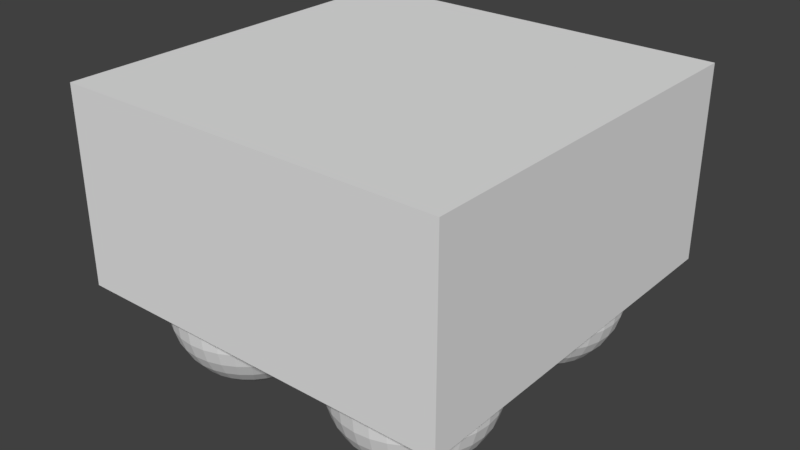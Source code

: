 # Source: Trolley.blend  (saved by Blender 2.78.0; exported with 4.5.12 LTS)
import bpy
from mathutils import Matrix  # noqa: F401  (used for matrix-valued properties, if any)

bpy.ops.wm.read_factory_settings(use_empty=True)
scene = bpy.context.scene
scene.name = 'Scene'

# ---- collections
col_collection_1 = bpy.data.collections.new('Collection 1'); scene.collection.children.link(col_collection_1)

# ---- materials (node trees are filled in below, after node groups)
mat_material = bpy.data.materials.new('Material')
mat_material.alpha_threshold = 0.0
mat_material.use_transparent_shadow = False
mat_material.roughness = 0.5
mat_material.line_color = (0.0, 0.0, 0.0, 1.0)

# ---- material node trees

# ---- world
world_world = bpy.data.worlds.new('World'); scene.world = world_world
world_world.color = (0.05088, 0.05088, 0.05088)
world_world.use_sun_shadow = False
world_world.sun_shadow_jitter_overblur = 0.0
world_world.cycles.sampling_method = 'MANUAL'

# ---- meshes
me_sphere = bpy.data.meshes.new('Sphere')
me_sphere.from_pydata([(0.5152, 0.5765, 0.2923), (0.5299, 0.6501, 0.2696), (0.5434, 0.718, 0.2326), (0.5552, 0.7774, 0.1828), (0.5649, 0.8262, 0.1222), (0.5721, 0.8625, 0.05307), (0.5765, 0.8848, -0.02196), (0.578, 0.8923, -0.1), (0.5765, 0.8848, -0.178), (0.5721, 0.8625, -0.2531), (0.5649, 0.8262, -0.3222), (0.5552, 0.7774, -0.3828), (0.5434, 0.718, -0.4326), (0.5299, 0.6501, -0.4696), (0.5152, 0.5765, -0.4923), (0.5299, 0.5721, 0.2923), (0.5586, 0.6414, 0.2696), (0.585, 0.7053, 0.2326), (0.6082, 0.7613, 0.1828), (0.6273, 0.8073, 0.1222), (0.6414, 0.8414, 0.05307), (0.6501, 0.8625, -0.02196), (0.6531, 0.8696, -0.1), (0.6501, 0.8625, -0.178), (0.6414, 0.8414, -0.2531), (0.6273, 0.8073, -0.3222), (0.6082, 0.7613, -0.3828), (0.585, 0.7053, -0.4326), (0.5586, 0.6414, -0.4696), (0.5299, 0.5721, -0.4923), (0.5434, 0.5649, 0.2923), (0.585, 0.6273, 0.2696), (0.6235, 0.6848, 0.2326), (0.6571, 0.7352, 0.1828), (0.6848, 0.7765, 0.1222), (0.7053, 0.8073, 0.05307), (0.718, 0.8262, -0.02196), (0.7222, 0.8326, -0.1), (0.718, 0.8262, -0.178), (0.7053, 0.8073, -0.2531), (0.6848, 0.7765, -0.3222), (0.6571, 0.7352, -0.3828), (0.6235, 0.6848, -0.4326), (0.585, 0.6273, -0.4696), (0.5434, 0.5649, -0.4923), (0.5552, 0.5552, 0.2923), (0.6082, 0.6082, 0.2696), (0.6571, 0.6571, 0.2326), (0.7, 0.7, 0.1828), (0.7352, 0.7352, 0.1222), (0.7613, 0.7613, 0.05307), (0.7774, 0.7774, -0.02196), (0.7828, 0.7828, -0.1), (0.7774, 0.7774, -0.178), (0.7613, 0.7613, -0.2531), (0.7352, 0.7352, -0.3222), (0.7, 0.7, -0.3828), (0.6571, 0.6571, -0.4326), (0.6082, 0.6082, -0.4696), (0.5552, 0.5552, -0.4923), (0.5649, 0.5434, 0.2923), (0.6273, 0.585, 0.2696), (0.6848, 0.6235, 0.2326), (0.7352, 0.6571, 0.1828), (0.7765, 0.6848, 0.1222), (0.8073, 0.7053, 0.05307), (0.8262, 0.718, -0.02196), (0.8326, 0.7222, -0.1), (0.8262, 0.718, -0.178), (0.8073, 0.7053, -0.2531), (0.7765, 0.6848, -0.3222), (0.7352, 0.6571, -0.3828), (0.6848, 0.6235, -0.4326), (0.6273, 0.585, -0.4696), (0.5649, 0.5434, -0.4923), (0.5, 0.5, -0.5), (0.5721, 0.5299, 0.2923), (0.6414, 0.5586, 0.2696), (0.7053, 0.585, 0.2326), (0.7613, 0.6082, 0.1828), (0.8073, 0.6273, 0.1222), (0.8414, 0.6414, 0.05307), (0.8625, 0.6501, -0.02196), (0.8696, 0.6531, -0.1), (0.8625, 0.6501, -0.178), (0.8414, 0.6414, -0.2531), (0.8073, 0.6273, -0.3222), (0.7613, 0.6082, -0.3828), (0.7053, 0.585, -0.4326), (0.6414, 0.5586, -0.4696), (0.5721, 0.5299, -0.4923), (0.5765, 0.5152, 0.2923), (0.6501, 0.5299, 0.2696), (0.718, 0.5434, 0.2326), (0.7774, 0.5552, 0.1828), (0.8262, 0.5649, 0.1222), (0.8625, 0.5721, 0.05307), (0.8848, 0.5765, -0.02196), (0.8923, 0.578, -0.1), (0.8848, 0.5765, -0.178), (0.8625, 0.5721, -0.2531), (0.8262, 0.5649, -0.3222), (0.7774, 0.5552, -0.3828), (0.718, 0.5434, -0.4326), (0.6501, 0.5299, -0.4696), (0.5765, 0.5152, -0.4923), (0.578, 0.5, 0.2923), (0.6531, 0.5, 0.2696), (0.7222, 0.5, 0.2326), (0.7828, 0.5, 0.1828), (0.8326, 0.5, 0.1222), (0.8696, 0.5, 0.05307), (0.8923, 0.5, -0.02196), (0.9, 0.5, -0.1), (0.8923, 0.5, -0.178), (0.8696, 0.5, -0.2531), (0.8326, 0.5, -0.3222), (0.7828, 0.5, -0.3828), (0.7222, 0.5, -0.4326), (0.6531, 0.5, -0.4696), (0.578, 0.5, -0.4923), (0.5765, 0.4848, 0.2923), (0.6501, 0.4701, 0.2696), (0.718, 0.4566, 0.2326), (0.7774, 0.4448, 0.1828), (0.8262, 0.4351, 0.1222), (0.8625, 0.4279, 0.05307), (0.8848, 0.4235, -0.02196), (0.8923, 0.422, -0.1), (0.8848, 0.4235, -0.178), (0.8625, 0.4279, -0.2531), (0.8262, 0.4351, -0.3222), (0.7774, 0.4448, -0.3828), (0.718, 0.4566, -0.4326), (0.6501, 0.4701, -0.4696), (0.5765, 0.4848, -0.4923), (0.5721, 0.4701, 0.2923), (0.6414, 0.4414, 0.2696), (0.7053, 0.415, 0.2326), (0.7613, 0.3918, 0.1828), (0.8073, 0.3727, 0.1222), (0.8414, 0.3586, 0.05307), (0.8625, 0.3499, -0.02196), (0.8696, 0.3469, -0.1), (0.8625, 0.3499, -0.178), (0.8414, 0.3586, -0.2531), (0.8073, 0.3727, -0.3222), (0.7613, 0.3918, -0.3828), (0.7053, 0.415, -0.4326), (0.6414, 0.4414, -0.4696), (0.5721, 0.4701, -0.4923), (0.5649, 0.4566, 0.2923), (0.6273, 0.415, 0.2696), (0.6848, 0.3765, 0.2326), (0.7352, 0.3429, 0.1828), (0.7765, 0.3152, 0.1222), (0.8073, 0.2947, 0.05307), (0.8262, 0.282, -0.02196), (0.8326, 0.2778, -0.1), (0.8262, 0.282, -0.178), (0.8073, 0.2947, -0.2531), (0.7765, 0.3152, -0.3222), (0.7352, 0.3429, -0.3828), (0.6848, 0.3765, -0.4326), (0.6273, 0.415, -0.4696), (0.5649, 0.4566, -0.4923), (0.5552, 0.4448, 0.2923), (0.6082, 0.3918, 0.2696), (0.6571, 0.3429, 0.2326), (0.7, 0.3, 0.1828), (0.7352, 0.2648, 0.1222), (0.7613, 0.2387, 0.05307), (0.7774, 0.2226, -0.02196), (0.7828, 0.2172, -0.1), (0.7774, 0.2226, -0.178), (0.7613, 0.2387, -0.2531), (0.7352, 0.2648, -0.3222), (0.7, 0.3, -0.3828), (0.6571, 0.3429, -0.4326), (0.6082, 0.3918, -0.4696), (0.5552, 0.4448, -0.4923), (0.5434, 0.4351, 0.2923), (0.585, 0.3727, 0.2696), (0.6235, 0.3152, 0.2326), (0.6571, 0.2648, 0.1828), (0.6848, 0.2235, 0.1222), (0.7053, 0.1927, 0.05307), (0.718, 0.1738, -0.02196), (0.7222, 0.1674, -0.1), (0.718, 0.1738, -0.178), (0.7053, 0.1927, -0.2531), (0.6848, 0.2235, -0.3222), (0.6571, 0.2648, -0.3828), (0.6235, 0.3152, -0.4326), (0.585, 0.3727, -0.4696), (0.5434, 0.4351, -0.4923), (0.5299, 0.4279, 0.2923), (0.5586, 0.3586, 0.2696), (0.585, 0.2947, 0.2326), (0.6082, 0.2387, 0.1828), (0.6273, 0.1927, 0.1222), (0.6414, 0.1586, 0.05307), (0.6501, 0.1375, -0.02196), (0.6531, 0.1304, -0.1), (0.6501, 0.1375, -0.178), (0.6414, 0.1586, -0.2531), (0.6273, 0.1927, -0.3222), (0.6082, 0.2387, -0.3828), (0.585, 0.2947, -0.4326), (0.5586, 0.3586, -0.4696), (0.5299, 0.4279, -0.4923), (0.5152, 0.4235, 0.2923), (0.5299, 0.3499, 0.2696), (0.5434, 0.282, 0.2326), (0.5552, 0.2226, 0.1828), (0.5649, 0.1738, 0.1222), (0.5721, 0.1375, 0.05307), (0.5765, 0.1152, -0.02196), (0.578, 0.1077, -0.1), (0.5765, 0.1152, -0.178), (0.5721, 0.1375, -0.2531), (0.5649, 0.1738, -0.3222), (0.5552, 0.2226, -0.3828), (0.5434, 0.282, -0.4326), (0.5299, 0.3499, -0.4696), (0.5152, 0.4235, -0.4923), (0.5, 0.422, 0.2923), (0.5, 0.3469, 0.2696), (0.5, 0.2778, 0.2326), (0.5, 0.2172, 0.1828), (0.5, 0.1674, 0.1222), (0.5, 0.1304, 0.05307), (0.5, 0.1077, -0.02196), (0.5, 0.1, -0.1), (0.5, 0.1077, -0.178), (0.5, 0.1304, -0.2531), (0.5, 0.1674, -0.3222), (0.5, 0.2172, -0.3828), (0.5, 0.2778, -0.4326), (0.5, 0.3469, -0.4696), (0.5, 0.422, -0.4923), (0.4848, 0.4235, 0.2923), (0.4701, 0.3499, 0.2696), (0.4566, 0.282, 0.2326), (0.4448, 0.2226, 0.1828), (0.4351, 0.1738, 0.1222), (0.4279, 0.1375, 0.05307), (0.4235, 0.1152, -0.02196), (0.422, 0.1077, -0.1), (0.4235, 0.1152, -0.178), (0.4279, 0.1375, -0.2531), (0.4351, 0.1738, -0.3222), (0.4448, 0.2226, -0.3828), (0.4566, 0.282, -0.4326), (0.4701, 0.3499, -0.4696), (0.4848, 0.4235, -0.4923), (0.4701, 0.4279, 0.2923), (0.4414, 0.3586, 0.2696), (0.415, 0.2947, 0.2326), (0.3918, 0.2387, 0.1828), (0.3727, 0.1927, 0.1222), (0.3586, 0.1586, 0.05307), (0.3499, 0.1375, -0.02196), (0.3469, 0.1304, -0.1), (0.3499, 0.1375, -0.178), (0.3586, 0.1586, -0.2531), (0.3727, 0.1927, -0.3222), (0.3918, 0.2387, -0.3828), (0.415, 0.2947, -0.4326), (0.4414, 0.3586, -0.4696), (0.4701, 0.4279, -0.4923), (0.5, 0.5, 0.3), (0.4566, 0.4351, 0.2923), (0.415, 0.3727, 0.2696), (0.3765, 0.3152, 0.2326), (0.3429, 0.2648, 0.1828), (0.3152, 0.2235, 0.1222), (0.2947, 0.1927, 0.05307), (0.282, 0.1738, -0.02196), (0.2778, 0.1674, -0.1), (0.282, 0.1738, -0.178), (0.2947, 0.1927, -0.2531), (0.3152, 0.2235, -0.3222), (0.3429, 0.2648, -0.3828), (0.3765, 0.3152, -0.4326), (0.415, 0.3727, -0.4696), (0.4566, 0.4351, -0.4923), (0.4448, 0.4448, 0.2923), (0.3918, 0.3918, 0.2696), (0.3429, 0.3429, 0.2326), (0.3, 0.3, 0.1828), (0.2648, 0.2648, 0.1222), (0.2387, 0.2387, 0.05307), (0.2226, 0.2226, -0.02196), (0.2172, 0.2172, -0.1), (0.2226, 0.2226, -0.178), (0.2387, 0.2387, -0.2531), (0.2648, 0.2648, -0.3222), (0.3, 0.3, -0.3828), (0.3429, 0.3429, -0.4326), (0.3918, 0.3918, -0.4696), (0.4448, 0.4448, -0.4923), (0.4351, 0.4566, 0.2923), (0.3727, 0.415, 0.2696), (0.3152, 0.3765, 0.2326), (0.2648, 0.3429, 0.1828), (0.2235, 0.3152, 0.1222), (0.1927, 0.2947, 0.05307), (0.1738, 0.282, -0.02196), (0.1674, 0.2778, -0.1), (0.1738, 0.282, -0.178), (0.1927, 0.2947, -0.2531), (0.2235, 0.3152, -0.3222), (0.2648, 0.3429, -0.3828), (0.3152, 0.3765, -0.4326), (0.3727, 0.415, -0.4696), (0.4351, 0.4566, -0.4923), (0.4279, 0.4701, 0.2923), (0.3586, 0.4414, 0.2696), (0.2947, 0.415, 0.2326), (0.2387, 0.3918, 0.1828), (0.1927, 0.3727, 0.1222), (0.1586, 0.3586, 0.05307), (0.1375, 0.3499, -0.02196), (0.1304, 0.3469, -0.1), (0.1375, 0.3499, -0.178), (0.1586, 0.3586, -0.2531), (0.1927, 0.3727, -0.3222), (0.2387, 0.3918, -0.3828), (0.2947, 0.415, -0.4326), (0.3586, 0.4414, -0.4696), (0.4279, 0.4701, -0.4923), (0.4235, 0.4848, 0.2923), (0.3499, 0.4701, 0.2696), (0.282, 0.4566, 0.2326), (0.2226, 0.4448, 0.1828), (0.1738, 0.4351, 0.1222), (0.1375, 0.4279, 0.05307), (0.1152, 0.4235, -0.02196), (0.1077, 0.422, -0.1), (0.1152, 0.4235, -0.178), (0.1375, 0.4279, -0.2531), (0.1738, 0.4351, -0.3222), (0.2226, 0.4448, -0.3828), (0.282, 0.4566, -0.4326), (0.3499, 0.4701, -0.4696), (0.4235, 0.4848, -0.4923), (0.422, 0.5, 0.2923), (0.3469, 0.5, 0.2696), (0.2778, 0.5, 0.2326), (0.2172, 0.5, 0.1828), (0.1674, 0.5, 0.1222), (0.1304, 0.5, 0.05307), (0.1077, 0.5, -0.02196), (0.1, 0.5, -0.1), (0.1077, 0.5, -0.178), (0.1304, 0.5, -0.2531), (0.1674, 0.5, -0.3222), (0.2172, 0.5, -0.3828), (0.2778, 0.5, -0.4326), (0.3469, 0.5, -0.4696), (0.422, 0.5, -0.4923), (0.4235, 0.5152, 0.2923), (0.3499, 0.5299, 0.2696), (0.282, 0.5434, 0.2326), (0.2226, 0.5552, 0.1828), (0.1738, 0.5649, 0.1222), (0.1375, 0.5721, 0.05307), (0.1152, 0.5765, -0.02196), (0.1077, 0.578, -0.1), (0.1152, 0.5765, -0.178), (0.1375, 0.5721, -0.2531), (0.1738, 0.5649, -0.3222), (0.2226, 0.5552, -0.3828), (0.282, 0.5434, -0.4326), (0.3499, 0.5299, -0.4696), (0.4235, 0.5152, -0.4923), (0.4279, 0.5299, 0.2923), (0.3586, 0.5586, 0.2696), (0.2947, 0.585, 0.2326), (0.2387, 0.6082, 0.1828), (0.1927, 0.6273, 0.1222), (0.1586, 0.6414, 0.05307), (0.1375, 0.6501, -0.02196), (0.1304, 0.6531, -0.1), (0.1375, 0.6501, -0.178), (0.1586, 0.6414, -0.2531), (0.1927, 0.6273, -0.3222), (0.2387, 0.6082, -0.3828), (0.2947, 0.585, -0.4326), (0.3586, 0.5586, -0.4696), (0.4279, 0.5299, -0.4923), (0.4351, 0.5434, 0.2923), (0.3727, 0.585, 0.2696), (0.3152, 0.6235, 0.2326), (0.2648, 0.6571, 0.1828), (0.2235, 0.6848, 0.1222), (0.1927, 0.7053, 0.05307), (0.1738, 0.718, -0.02196), (0.1674, 0.7222, -0.1), (0.1738, 0.718, -0.178), (0.1927, 0.7053, -0.2531), (0.2235, 0.6848, -0.3222), (0.2648, 0.6571, -0.3828), (0.3152, 0.6235, -0.4326), (0.3727, 0.585, -0.4696), (0.4351, 0.5434, -0.4923), (0.4448, 0.5552, 0.2923), (0.3918, 0.6082, 0.2696), (0.3429, 0.6571, 0.2326), (0.3, 0.7, 0.1828), (0.2648, 0.7352, 0.1222), (0.2387, 0.7613, 0.05307), (0.2226, 0.7774, -0.02196), (0.2172, 0.7828, -0.1), (0.2226, 0.7774, -0.178), (0.2387, 0.7613, -0.2531), (0.2648, 0.7352, -0.3222), (0.3, 0.7, -0.3828), (0.3429, 0.6571, -0.4326), (0.3918, 0.6082, -0.4696), (0.4448, 0.5552, -0.4923), (0.4566, 0.5649, 0.2923), (0.415, 0.6273, 0.2696), (0.3765, 0.6848, 0.2326), (0.3429, 0.7352, 0.1828), (0.3152, 0.7765, 0.1222), (0.2947, 0.8073, 0.05307), (0.282, 0.8262, -0.02196), (0.2778, 0.8326, -0.1), (0.282, 0.8262, -0.178), (0.2947, 0.8073, -0.2531), (0.3152, 0.7765, -0.3222), (0.3429, 0.7352, -0.3828), (0.3765, 0.6848, -0.4326), (0.415, 0.6273, -0.4696), (0.4566, 0.5649, -0.4923), (0.4701, 0.5721, 0.2923), (0.4414, 0.6414, 0.2696), (0.415, 0.7053, 0.2326), (0.3918, 0.7613, 0.1828), (0.3727, 0.8073, 0.1222), (0.3586, 0.8414, 0.05307), (0.3499, 0.8625, -0.02196), (0.3469, 0.8696, -0.1), (0.3499, 0.8625, -0.178), (0.3586, 0.8414, -0.2531), (0.3727, 0.8073, -0.3222), (0.3918, 0.7613, -0.3828), (0.415, 0.7053, -0.4326), (0.4414, 0.6414, -0.4696), (0.4701, 0.5721, -0.4923), (0.4848, 0.5765, 0.2923), (0.4701, 0.6501, 0.2696), (0.4566, 0.718, 0.2326), (0.4448, 0.7774, 0.1828), (0.4351, 0.8262, 0.1222), (0.4279, 0.8625, 0.05307), (0.4235, 0.8848, -0.02196), (0.422, 0.8923, -0.1), (0.4235, 0.8848, -0.178), (0.4279, 0.8625, -0.2531), (0.4351, 0.8262, -0.3222), (0.4448, 0.7774, -0.3828), (0.4566, 0.718, -0.4326), (0.4701, 0.6501, -0.4696), (0.4848, 0.5765, -0.4923), (0.5, 0.578, 0.2923), (0.5, 0.6531, 0.2696), (0.5, 0.7222, 0.2326), (0.5, 0.7828, 0.1828), (0.5, 0.8326, 0.1222), (0.5, 0.8696, 0.05307), (0.5, 0.8923, -0.02196), (0.5, 0.9, -0.1), (0.5, 0.8923, -0.178), (0.5, 0.8696, -0.2531), (0.5, 0.8326, -0.3222), (0.5, 0.7828, -0.3828), (0.5, 0.7222, -0.4326), (0.5, 0.6531, -0.4696), (0.5, 0.578, -0.4923)], [], [(468, 467, 0, 1), (476, 475, 8, 9), (469, 468, 1, 2), (477, 476, 9, 10), (470, 469, 2, 3), (478, 477, 10, 11), (471, 470, 3, 4), (479, 478, 11, 12), (472, 471, 4, 5), (480, 479, 12, 13), (473, 472, 5, 6), (481, 480, 13, 14), (474, 473, 6, 7), (467, 271, 0), (75, 481, 14), (475, 474, 7, 8), (0, 271, 15), (75, 14, 29), (8, 7, 22, 23), (1, 0, 15, 16), (9, 8, 23, 24), (2, 1, 16, 17), (10, 9, 24, 25), (3, 2, 17, 18), (11, 10, 25, 26), (4, 3, 18, 19), (12, 11, 26, 27), (5, 4, 19, 20), (13, 12, 27, 28), (6, 5, 20, 21), (14, 13, 28, 29), (7, 6, 21, 22), (19, 18, 33, 34), (27, 26, 41, 42), (20, 19, 34, 35), (28, 27, 42, 43), (21, 20, 35, 36), (29, 28, 43, 44), (22, 21, 36, 37), (15, 271, 30), (75, 29, 44), (23, 22, 37, 38), (16, 15, 30, 31), (24, 23, 38, 39), (17, 16, 31, 32), (25, 24, 39, 40), (18, 17, 32, 33), (26, 25, 40, 41), (38, 37, 52, 53), (31, 30, 45, 46), (39, 38, 53, 54), (32, 31, 46, 47), (40, 39, 54, 55), (33, 32, 47, 48), (41, 40, 55, 56), (34, 33, 48, 49), (42, 41, 56, 57), (35, 34, 49, 50), (43, 42, 57, 58), (36, 35, 50, 51), (44, 43, 58, 59), (37, 36, 51, 52), (30, 271, 45), (75, 44, 59), (57, 56, 71, 72), (50, 49, 64, 65), (58, 57, 72, 73), (51, 50, 65, 66), (59, 58, 73, 74), (52, 51, 66, 67), (45, 271, 60), (75, 59, 74), (53, 52, 67, 68), (46, 45, 60, 61), (54, 53, 68, 69), (47, 46, 61, 62), (55, 54, 69, 70), (48, 47, 62, 63), (56, 55, 70, 71), (49, 48, 63, 64), (61, 60, 76, 77), (69, 68, 84, 85), (62, 61, 77, 78), (70, 69, 85, 86), (63, 62, 78, 79), (71, 70, 86, 87), (64, 63, 79, 80), (72, 71, 87, 88), (65, 64, 80, 81), (73, 72, 88, 89), (66, 65, 81, 82), (74, 73, 89, 90), (67, 66, 82, 83), (60, 271, 76), (75, 74, 90), (68, 67, 83, 84), (81, 80, 95, 96), (89, 88, 103, 104), (82, 81, 96, 97), (90, 89, 104, 105), (83, 82, 97, 98), (76, 271, 91), (75, 90, 105), (84, 83, 98, 99), (77, 76, 91, 92), (85, 84, 99, 100), (78, 77, 92, 93), (86, 85, 100, 101), (79, 78, 93, 94), (87, 86, 101, 102), (80, 79, 94, 95), (88, 87, 102, 103), (100, 99, 114, 115), (93, 92, 107, 108), (101, 100, 115, 116), (94, 93, 108, 109), (102, 101, 116, 117), (95, 94, 109, 110), (103, 102, 117, 118), (96, 95, 110, 111), (104, 103, 118, 119), (97, 96, 111, 112), (105, 104, 119, 120), (98, 97, 112, 113), (91, 271, 106), (75, 105, 120), (99, 98, 113, 114), (92, 91, 106, 107), (119, 118, 133, 134), (112, 111, 126, 127), (120, 119, 134, 135), (113, 112, 127, 128), (106, 271, 121), (75, 120, 135), (114, 113, 128, 129), (107, 106, 121, 122), (115, 114, 129, 130), (108, 107, 122, 123), (116, 115, 130, 131), (109, 108, 123, 124), (117, 116, 131, 132), (110, 109, 124, 125), (118, 117, 132, 133), (111, 110, 125, 126), (131, 130, 145, 146), (124, 123, 138, 139), (132, 131, 146, 147), (125, 124, 139, 140), (133, 132, 147, 148), (126, 125, 140, 141), (134, 133, 148, 149), (127, 126, 141, 142), (135, 134, 149, 150), (128, 127, 142, 143), (121, 271, 136), (75, 135, 150), (129, 128, 143, 144), (122, 121, 136, 137), (130, 129, 144, 145), (123, 122, 137, 138), (150, 149, 164, 165), (143, 142, 157, 158), (136, 271, 151), (75, 150, 165), (144, 143, 158, 159), (137, 136, 151, 152), (145, 144, 159, 160), (138, 137, 152, 153), (146, 145, 160, 161), (139, 138, 153, 154), (147, 146, 161, 162), (140, 139, 154, 155), (148, 147, 162, 163), (141, 140, 155, 156), (149, 148, 163, 164), (142, 141, 156, 157), (154, 153, 168, 169), (162, 161, 176, 177), (155, 154, 169, 170), (163, 162, 177, 178), (156, 155, 170, 171), (164, 163, 178, 179), (157, 156, 171, 172), (165, 164, 179, 180), (158, 157, 172, 173), (151, 271, 166), (75, 165, 180), (159, 158, 173, 174), (152, 151, 166, 167), (160, 159, 174, 175), (153, 152, 167, 168), (161, 160, 175, 176), (173, 172, 187, 188), (166, 271, 181), (75, 180, 195), (174, 173, 188, 189), (167, 166, 181, 182), (175, 174, 189, 190), (168, 167, 182, 183), (176, 175, 190, 191), (169, 168, 183, 184), (177, 176, 191, 192), (170, 169, 184, 185), (178, 177, 192, 193), (171, 170, 185, 186), (179, 178, 193, 194), (172, 171, 186, 187), (180, 179, 194, 195), (192, 191, 206, 207), (185, 184, 199, 200), (193, 192, 207, 208), (186, 185, 200, 201), (194, 193, 208, 209), (187, 186, 201, 202), (195, 194, 209, 210), (188, 187, 202, 203), (181, 271, 196), (75, 195, 210), (189, 188, 203, 204), (182, 181, 196, 197), (190, 189, 204, 205), (183, 182, 197, 198), (191, 190, 205, 206), (184, 183, 198, 199), (196, 271, 211), (75, 210, 225), (204, 203, 218, 219), (197, 196, 211, 212), (205, 204, 219, 220), (198, 197, 212, 213), (206, 205, 220, 221), (199, 198, 213, 214), (207, 206, 221, 222), (200, 199, 214, 215), (208, 207, 222, 223), (201, 200, 215, 216), (209, 208, 223, 224), (202, 201, 216, 217), (210, 209, 224, 225), (203, 202, 217, 218), (215, 214, 229, 230), (223, 222, 237, 238), (216, 215, 230, 231), (224, 223, 238, 239), (217, 216, 231, 232), (225, 224, 239, 240), (218, 217, 232, 233), (211, 271, 226), (75, 225, 240), (219, 218, 233, 234), (212, 211, 226, 227), (220, 219, 234, 235), (213, 212, 227, 228), (221, 220, 235, 236), (214, 213, 228, 229), (222, 221, 236, 237), (234, 233, 248, 249), (227, 226, 241, 242), (235, 234, 249, 250), (228, 227, 242, 243), (236, 235, 250, 251), (229, 228, 243, 244), (237, 236, 251, 252), (230, 229, 244, 245), (238, 237, 252, 253), (231, 230, 245, 246), (239, 238, 253, 254), (232, 231, 246, 247), (240, 239, 254, 255), (233, 232, 247, 248), (226, 271, 241), (75, 240, 255), (253, 252, 267, 268), (246, 245, 260, 261), (254, 253, 268, 269), (247, 246, 261, 262), (255, 254, 269, 270), (248, 247, 262, 263), (241, 271, 256), (75, 255, 270), (249, 248, 263, 264), (242, 241, 256, 257), (250, 249, 264, 265), (243, 242, 257, 258), (251, 250, 265, 266), (244, 243, 258, 259), (252, 251, 266, 267), (245, 244, 259, 260), (265, 264, 280, 281), (258, 257, 273, 274), (266, 265, 281, 282), (259, 258, 274, 275), (267, 266, 282, 283), (260, 259, 275, 276), (268, 267, 283, 284), (261, 260, 276, 277), (269, 268, 284, 285), (262, 261, 277, 278), (270, 269, 285, 286), (263, 262, 278, 279), (256, 271, 272), (75, 270, 286), (264, 263, 279, 280), (257, 256, 272, 273), (285, 284, 299, 300), (278, 277, 292, 293), (286, 285, 300, 301), (279, 278, 293, 294), (272, 271, 287), (75, 286, 301), (280, 279, 294, 295), (273, 272, 287, 288), (281, 280, 295, 296), (274, 273, 288, 289), (282, 281, 296, 297), (275, 274, 289, 290), (283, 282, 297, 298), (276, 275, 290, 291), (284, 283, 298, 299), (277, 276, 291, 292), (289, 288, 303, 304), (297, 296, 311, 312), (290, 289, 304, 305), (298, 297, 312, 313), (291, 290, 305, 306), (299, 298, 313, 314), (292, 291, 306, 307), (300, 299, 314, 315), (293, 292, 307, 308), (301, 300, 315, 316), (294, 293, 308, 309), (287, 271, 302), (75, 301, 316), (295, 294, 309, 310), (288, 287, 302, 303), (296, 295, 310, 311), (308, 307, 322, 323), (316, 315, 330, 331), (309, 308, 323, 324), (302, 271, 317), (75, 316, 331), (310, 309, 324, 325), (303, 302, 317, 318), (311, 310, 325, 326), (304, 303, 318, 319), (312, 311, 326, 327), (305, 304, 319, 320), (313, 312, 327, 328), (306, 305, 320, 321), (314, 313, 328, 329), (307, 306, 321, 322), (315, 314, 329, 330), (327, 326, 341, 342), (320, 319, 334, 335), (328, 327, 342, 343), (321, 320, 335, 336), (329, 328, 343, 344), (322, 321, 336, 337), (330, 329, 344, 345), (323, 322, 337, 338), (331, 330, 345, 346), (324, 323, 338, 339), (317, 271, 332), (75, 331, 346), (325, 324, 339, 340), (318, 317, 332, 333), (326, 325, 340, 341), (319, 318, 333, 334), (346, 345, 360, 361), (339, 338, 353, 354), (332, 271, 347), (75, 346, 361), (340, 339, 354, 355), (333, 332, 347, 348), (341, 340, 355, 356), (334, 333, 348, 349), (342, 341, 356, 357), (335, 334, 349, 350), (343, 342, 357, 358), (336, 335, 350, 351), (344, 343, 358, 359), (337, 336, 351, 352), (345, 344, 359, 360), (338, 337, 352, 353), (350, 349, 364, 365), (358, 357, 372, 373), (351, 350, 365, 366), (359, 358, 373, 374), (352, 351, 366, 367), (360, 359, 374, 375), (353, 352, 367, 368), (361, 360, 375, 376), (354, 353, 368, 369), (347, 271, 362), (75, 361, 376), (355, 354, 369, 370), (348, 347, 362, 363), (356, 355, 370, 371), (349, 348, 363, 364), (357, 356, 371, 372), (369, 368, 383, 384), (362, 271, 377), (75, 376, 391), (370, 369, 384, 385), (363, 362, 377, 378), (371, 370, 385, 386), (364, 363, 378, 379), (372, 371, 386, 387), (365, 364, 379, 380), (373, 372, 387, 388), (366, 365, 380, 381), (374, 373, 388, 389), (367, 366, 381, 382), (375, 374, 389, 390), (368, 367, 382, 383), (376, 375, 390, 391), (388, 387, 402, 403), (381, 380, 395, 396), (389, 388, 403, 404), (382, 381, 396, 397), (390, 389, 404, 405), (383, 382, 397, 398), (391, 390, 405, 406), (384, 383, 398, 399), (377, 271, 392), (75, 391, 406), (385, 384, 399, 400), (378, 377, 392, 393), (386, 385, 400, 401), (379, 378, 393, 394), (387, 386, 401, 402), (380, 379, 394, 395), (75, 406, 421), (400, 399, 414, 415), (393, 392, 407, 408), (401, 400, 415, 416), (394, 393, 408, 409), (402, 401, 416, 417), (395, 394, 409, 410), (403, 402, 417, 418), (396, 395, 410, 411), (404, 403, 418, 419), (397, 396, 411, 412), (405, 404, 419, 420), (398, 397, 412, 413), (406, 405, 420, 421), (399, 398, 413, 414), (392, 271, 407), (419, 418, 433, 434), (412, 411, 426, 427), (420, 419, 434, 435), (413, 412, 427, 428), (421, 420, 435, 436), (414, 413, 428, 429), (407, 271, 422), (75, 421, 436), (415, 414, 429, 430), (408, 407, 422, 423), (416, 415, 430, 431), (409, 408, 423, 424), (417, 416, 431, 432), (410, 409, 424, 425), (418, 417, 432, 433), (411, 410, 425, 426), (423, 422, 437, 438), (431, 430, 445, 446), (424, 423, 438, 439), (432, 431, 446, 447), (425, 424, 439, 440), (433, 432, 447, 448), (426, 425, 440, 441), (434, 433, 448, 449), (427, 426, 441, 442), (435, 434, 449, 450), (428, 427, 442, 443), (436, 435, 450, 451), (429, 428, 443, 444), (422, 271, 437), (75, 436, 451), (430, 429, 444, 445), (442, 441, 456, 457), (450, 449, 464, 465), (443, 442, 457, 458), (451, 450, 465, 466), (444, 443, 458, 459), (437, 271, 452), (75, 451, 466), (445, 444, 459, 460), (438, 437, 452, 453), (446, 445, 460, 461), (439, 438, 453, 454), (447, 446, 461, 462), (440, 439, 454, 455), (448, 447, 462, 463), (441, 440, 455, 456), (449, 448, 463, 464), (461, 460, 475, 476), (454, 453, 468, 469), (462, 461, 476, 477), (455, 454, 469, 470), (463, 462, 477, 478), (456, 455, 470, 471), (464, 463, 478, 479), (457, 456, 471, 472), (465, 464, 479, 480), (458, 457, 472, 473), (466, 465, 480, 481), (459, 458, 473, 474), (452, 271, 467), (75, 466, 481), (460, 459, 474, 475), (453, 452, 467, 468)])
me_sphere.use_remesh_preserve_volume = False
me_sphere.use_remesh_preserve_attributes = False
me_sphere.use_mirror_vertex_groups = False
me_sphere.update()
me_cube = bpy.data.meshes.new('Cube')
me_cube.from_pydata([(1.0, 1.0, 1.0), (-1.0, 1.0, 1.0), (-1.0, -1.0, 1.0), (1.0, -1.0, 1.0), (1.0, 1.0, 0.0), (1.0, -1.0, 0.0), (1.0, -0.5, 0.0), (1.0, -0.5, 3.744e-08), (1.0, -0.5, 5.257e-06), (1.0, -0.5, 3.744e-08), (1.0, -0.5, 0.0), (1.0, 0.5, 0.0), (1.0, 0.5, 3.744e-08), (1.0, 0.5, 8.695e-07), (1.0, 0.5, 3.744e-08), (1.0, 0.5, 0.0), (-1.0, 1.0, 0.0), (-1.0, -1.0, 0.0), (-1.0, 0.5, 0.0), (-1.0, 0.5, 3.744e-08), (-1.0, 0.5, 3.593e-06), (-1.0, 0.5, 3.744e-08), (-1.0, 0.5, 0.0), (-1.0, -0.5, 0.0), (-1.0, -0.5, 3.744e-08), (-1.0, -0.5, 1.323e-06), (-1.0, -0.5, 3.744e-08), (-1.0, -0.5, 0.0), (0.9904, 0.5975, 0.0), (0.9619, 0.6913, 0.0), (0.9157, 0.7778, 0.0), (0.8536, 0.8536, 0.0), (0.7778, 0.9157, 0.0), (0.6913, 0.9619, 0.0), (0.5975, 0.9904, 0.0), (0.5, 1.0, 0.0), (0.4025, 0.9904, 0.0), (0.3087, 0.9619, 0.0), (0.2222, 0.9157, 0.0), (0.1464, 0.8536, 0.0), (0.08427, 0.7778, 0.0), (0.03806, 0.6913, 0.0), (0.009608, 0.5975, 0.0), (3.688e-09, 0.5, 0.0), (0.009607, 0.4025, 0.0), (0.03806, 0.3087, 0.0), (0.08427, 0.2222, 0.0), (0.1464, 0.1464, 0.0), (0.2222, 0.08427, 0.0), (0.3087, 0.03806, 0.0), (0.4025, 0.009607, 0.0), (0.5, 3.687e-09, 0.0), (0.5975, 0.009607, 0.0), (0.6913, 0.03806, 0.0), (0.7778, 0.08426, 0.0), (0.8536, 0.1464, 0.0), (0.9157, 0.2222, 0.0), (0.9619, 0.3087, 0.0), (0.9904, 0.4025, 0.0), (0.9904, -0.4025, 0.0), (0.9619, -0.3087, 0.0), (0.9157, -0.2222, 0.0), (0.8536, -0.1464, 0.0), (0.7778, -0.08426, 0.0), (0.6913, -0.03806, 0.0), (0.5975, -0.009607, 0.0), (0.5, -3.687e-09, 0.0), (0.4025, -0.009607, 0.0), (0.3087, -0.03806, 0.0), (0.2222, -0.08427, 0.0), (0.1464, -0.1464, 0.0), (0.08427, -0.2222, 0.0), (0.03806, -0.3087, 0.0), (0.009607, -0.4025, 0.0), (3.688e-09, -0.5, 0.0), (0.009608, -0.5975, 0.0), (0.03806, -0.6913, 0.0), (0.08427, -0.7778, 0.0), (0.1464, -0.8536, 0.0), (0.2222, -0.9157, 0.0), (0.3087, -0.9619, 0.0), (0.4025, -0.9904, 0.0), (0.5, -1.0, 0.0), (0.5975, -0.9904, 0.0), (0.6913, -0.9619, 0.0), (0.7778, -0.9157, 0.0), (0.8536, -0.8536, 0.0), (0.9157, -0.7778, 0.0), (0.9619, -0.6913, 0.0), (0.9904, -0.5975, 0.0), (-0.9904, -0.5975, 0.0), (-0.9619, -0.6913, 0.0), (-0.9157, -0.7778, 0.0), (-0.8536, -0.8536, 0.0), (-0.7778, -0.9157, 0.0), (-0.6913, -0.9619, 0.0), (-0.5975, -0.9904, 0.0), (-0.5, -1.0, 0.0), (-0.4025, -0.9904, 0.0), (-0.3087, -0.9619, 0.0), (-0.2222, -0.9157, 0.0), (-0.1464, -0.8536, 0.0), (-0.08427, -0.7778, 0.0), (-0.03806, -0.6913, 0.0), (-0.009608, -0.5975, 0.0), (-3.688e-09, -0.5, 0.0), (-0.009607, -0.4025, 0.0), (-0.03806, -0.3087, 0.0), (-0.08427, -0.2222, 0.0), (-0.1464, -0.1464, 0.0), (-0.2222, -0.08427, 0.0), (-0.3087, -0.03806, 0.0), (-0.4025, -0.009607, 0.0), (-0.5, -3.687e-09, 0.0), (-0.5975, -0.009607, 0.0), (-0.6913, -0.03806, 0.0), (-0.7778, -0.08426, 0.0), (-0.8536, -0.1464, 0.0), (-0.9157, -0.2222, 0.0), (-0.9619, -0.3087, 0.0), (-0.9904, -0.4025, 0.0), (-0.9904, 0.4025, 0.0), (-0.9619, 0.3087, 0.0), (-0.9157, 0.2222, 0.0), (-0.8536, 0.1464, 0.0), (-0.7778, 0.08426, 0.0), (-0.6913, 0.03806, 0.0), (-0.5975, 0.009607, 0.0), (-0.5, 3.687e-09, 0.0), (-0.4025, 0.009607, 0.0), (-0.3087, 0.03806, 0.0), (-0.2222, 0.08427, 0.0), (-0.1464, 0.1464, 0.0), (-0.08427, 0.2222, 0.0), (-0.03806, 0.3087, 0.0), (-0.009607, 0.4025, 0.0), (-3.688e-09, 0.5, 0.0), (-0.009608, 0.5975, 0.0), (-0.03806, 0.6913, 0.0), (-0.08427, 0.7778, 0.0), (-0.1464, 0.8536, 0.0), (-0.2222, 0.9157, 0.0), (-0.3087, 0.9619, 0.0), (-0.4025, 0.9904, 0.0), (-0.5, 1.0, 0.0), (-0.5975, 0.9904, 0.0), (-0.6913, 0.9619, 0.0), (-0.7778, 0.9157, 0.0), (-0.8536, 0.8536, 0.0), (-0.9157, 0.7778, 0.0), (-0.9619, 0.6913, 0.0), (-0.9904, 0.5975, 0.0), (0.5, 0.6913, 0.4619), (0.5373, 0.6877, 0.4619), (0.519, 0.5957, 0.4904), (0.5, 0.5975, 0.4904), (0.5, 0.7778, 0.4157), (0.5542, 0.7724, 0.4157), (0.4627, 0.6877, 0.4619), (0.481, 0.5957, 0.4904), (0.5, 0.5, 0.5), (0.5732, 0.6768, 0.4619), (0.5373, 0.5901, 0.4904), (0.5, 0.8536, 0.3536), (0.569, 0.8468, 0.3536), (0.4458, 0.7724, 0.4157), (0.6063, 0.7566, 0.4157), (0.4268, 0.6768, 0.4619), (0.4627, 0.5901, 0.4904), (0.6063, 0.6591, 0.4619), (0.5542, 0.5811, 0.4904), (0.5, 0.9157, 0.2778), (0.5811, 0.9077, 0.2778), (0.431, 0.8468, 0.3536), (0.6353, 0.8266, 0.3536), (0.3937, 0.7566, 0.4157), (0.6543, 0.731, 0.4157), (0.3937, 0.6591, 0.4619), (0.4458, 0.5811, 0.4904), (0.6353, 0.6353, 0.4619), (0.569, 0.569, 0.4904), (0.5, 0.9619, 0.1913), (0.5901, 0.9531, 0.1913), (0.4189, 0.9077, 0.2778), (0.6591, 0.8841, 0.2778), (0.3647, 0.8266, 0.3536), (0.6964, 0.794, 0.3536), (0.3457, 0.731, 0.4157), (0.6964, 0.6964, 0.4157), (0.3647, 0.6353, 0.4619), (0.431, 0.569, 0.4904), (0.6591, 0.6063, 0.4619), (0.5811, 0.5542, 0.4904), (0.5, 0.9904, 0.09755), (0.5957, 0.981, 0.09755), (0.4099, 0.9531, 0.1913), (0.6768, 0.9268, 0.1913), (0.3409, 0.8841, 0.2778), (0.731, 0.8457, 0.2778), (0.3036, 0.794, 0.3536), (0.75, 0.75, 0.3536), (0.3036, 0.6964, 0.4157), (0.731, 0.6543, 0.4157), (0.3409, 0.6063, 0.4619), (0.4189, 0.5542, 0.4904), (0.6768, 0.5732, 0.4619), (0.5901, 0.5373, 0.4904), (0.5, 1.0, 3.744e-08), (0.5975, 0.9904, 3.744e-08), (0.4043, 0.981, 0.09755), (0.6877, 0.9531, 0.09755), (0.3232, 0.9268, 0.1913), (0.7566, 0.8841, 0.1913), (0.269, 0.8457, 0.2778), (0.794, 0.794, 0.2778), (0.25, 0.75, 0.3536), (0.794, 0.6964, 0.3536), (0.269, 0.6543, 0.4157), (0.7566, 0.6063, 0.4157), (0.3232, 0.5732, 0.4619), (0.4099, 0.5373, 0.4904), (0.6877, 0.5373, 0.4619), (0.5957, 0.519, 0.4904), (0.4025, 0.9904, 3.744e-08), (0.6913, 0.9619, 3.744e-08), (0.3123, 0.9531, 0.09755), (0.7724, 0.9077, 0.09755), (0.2434, 0.8841, 0.1913), (0.8266, 0.8266, 0.1913), (0.206, 0.794, 0.2778), (0.8457, 0.731, 0.2778), (0.206, 0.6964, 0.3536), (0.8266, 0.6353, 0.3536), (0.2434, 0.6063, 0.4157), (0.7724, 0.5542, 0.4157), (0.3123, 0.5373, 0.4619), (0.4043, 0.519, 0.4904), (0.6913, 0.5, 0.4619), (0.5975, 0.5, 0.4904), (0.3087, 0.9619, 3.744e-08), (0.7778, 0.9157, 3.744e-08), (0.2276, 0.9077, 0.09755), (0.8468, 0.8468, 0.09755), (0.1734, 0.8266, 0.1913), (0.8841, 0.7566, 0.1913), (0.1543, 0.731, 0.2778), (0.8841, 0.6591, 0.2778), (0.1734, 0.6353, 0.3536), (0.8468, 0.569, 0.3536), (0.2276, 0.5542, 0.4157), (0.7778, 0.5, 0.4157), (0.3087, 0.5, 0.4619), (0.4025, 0.5, 0.4904), (0.6877, 0.4627, 0.4619), (0.5957, 0.481, 0.4904), (0.2222, 0.9157, 3.744e-08), (0.8536, 0.8536, 3.744e-08), (0.1532, 0.8468, 0.09755), (0.9077, 0.7724, 0.09755), (0.1159, 0.7566, 0.1913), (0.9268, 0.6768, 0.1913), (0.1159, 0.6591, 0.2778), (0.9077, 0.5811, 0.2778), (0.1532, 0.569, 0.3536), (0.8536, 0.5, 0.3536), (0.2222, 0.5, 0.4157), (0.7724, 0.4458, 0.4157), (0.3123, 0.4627, 0.4619), (0.4043, 0.481, 0.4904), (0.6768, 0.4268, 0.4619), (0.5901, 0.4627, 0.4904), (0.1464, 0.8536, 3.744e-08), (0.9157, 0.7778, 3.744e-08), (0.09225, 0.7724, 0.09755), (0.9531, 0.6877, 0.09755), (0.07322, 0.6768, 0.1913), (0.9531, 0.5901, 0.1913), (0.09225, 0.5811, 0.2778), (0.9157, 0.5, 0.2778), (0.1464, 0.5, 0.3536), (0.8468, 0.431, 0.3536), (0.2276, 0.4458, 0.4157), (0.7566, 0.3937, 0.4157), (0.3232, 0.4268, 0.4619), (0.4099, 0.4627, 0.4904), (0.6591, 0.3937, 0.4619), (0.5811, 0.4458, 0.4904), (0.08427, 0.7778, 3.744e-08), (0.9619, 0.6913, 3.744e-08), (0.04694, 0.6877, 0.09755), (0.981, 0.5957, 0.09755), (0.04694, 0.5901, 0.1913), (0.9619, 0.5, 0.1913), (0.08427, 0.5, 0.2778), (0.9077, 0.4189, 0.2778), (0.1532, 0.431, 0.3536), (0.8266, 0.3647, 0.3536), (0.2434, 0.3937, 0.4157), (0.731, 0.3457, 0.4157), (0.3409, 0.3937, 0.4619), (0.4189, 0.4458, 0.4904), (0.6353, 0.3647, 0.4619), (0.569, 0.431, 0.4904), (0.03806, 0.6913, 3.744e-08), (0.9904, 0.5975, 3.744e-08), (0.01903, 0.5957, 0.09755), (0.9904, 0.5, 0.09755), (0.03806, 0.5, 0.1913), (0.9531, 0.4099, 0.1913), (0.09225, 0.4189, 0.2778), (0.8841, 0.3409, 0.2778), (0.1734, 0.3647, 0.3536), (0.794, 0.3036, 0.3536), (0.269, 0.3457, 0.4157), (0.6964, 0.3036, 0.4157), (0.3647, 0.3647, 0.4619), (0.431, 0.431, 0.4904), (0.6063, 0.3409, 0.4619), (0.5542, 0.4189, 0.4904), (0.009608, 0.5975, 3.744e-08), (0.009608, 0.5, 0.09755), (0.981, 0.4043, 0.09755), (0.04694, 0.4099, 0.1913), (0.9268, 0.3232, 0.1913), (0.1159, 0.3409, 0.2778), (0.8457, 0.269, 0.2778), (0.206, 0.3036, 0.3536), (0.75, 0.25, 0.3536), (0.3036, 0.3036, 0.4157), (0.6543, 0.269, 0.4157), (0.3937, 0.3409, 0.4619), (0.4458, 0.4189, 0.4904), (0.5732, 0.3232, 0.4619), (0.5373, 0.4099, 0.4904), (0.0, 0.5, 3.744e-08), (0.9904, 0.4025, 3.744e-08), (0.01903, 0.4043, 0.09755), (0.9531, 0.3123, 0.09755), (0.07322, 0.3232, 0.1913), (0.8841, 0.2434, 0.1913), (0.1543, 0.269, 0.2778), (0.794, 0.206, 0.2778), (0.25, 0.25, 0.3536), (0.6964, 0.206, 0.3536), (0.3457, 0.269, 0.4157), (0.6063, 0.2434, 0.4157), (0.4268, 0.3232, 0.4619), (0.4627, 0.4099, 0.4904), (0.5373, 0.3123, 0.4619), (0.519, 0.4043, 0.4904), (0.009607, 0.4025, 3.744e-08), (0.9619, 0.3087, 3.744e-08), (0.04694, 0.3123, 0.09755), (0.9077, 0.2276, 0.09755), (0.1159, 0.2434, 0.1913), (0.8266, 0.1734, 0.1913), (0.206, 0.206, 0.2778), (0.731, 0.1543, 0.2778), (0.3036, 0.206, 0.3536), (0.6353, 0.1734, 0.3536), (0.3937, 0.2434, 0.4157), (0.5542, 0.2276, 0.4157), (0.4627, 0.3123, 0.4619), (0.481, 0.4043, 0.4904), (0.5, 0.3087, 0.4619), (0.5, 0.4025, 0.4904), (0.03806, 0.3087, 3.744e-08), (0.9157, 0.2222, 3.744e-08), (0.09225, 0.2276, 0.09755), (0.8468, 0.1532, 0.09755), (0.1734, 0.1734, 0.1913), (0.7566, 0.1159, 0.1913), (0.269, 0.1543, 0.2778), (0.6591, 0.1159, 0.2778), (0.3647, 0.1734, 0.3536), (0.569, 0.1532, 0.3536), (0.4458, 0.2276, 0.4157), (0.5, 0.2222, 0.4157), (0.08427, 0.2222, 3.744e-08), (0.8536, 0.1464, 3.744e-08), (0.1532, 0.1532, 0.09755), (0.7724, 0.09225, 0.09755), (0.2434, 0.1159, 0.1913), (0.6768, 0.07322, 0.1913), (0.3409, 0.1159, 0.2778), (0.5811, 0.09225, 0.2778), (0.431, 0.1532, 0.3536), (0.5, 0.1464, 0.3536), (0.1464, 0.1464, 3.744e-08), (0.7778, 0.08426, 3.744e-08), (0.2276, 0.09225, 0.09755), (0.6877, 0.04694, 0.09755), (0.3232, 0.07322, 0.1913), (0.5901, 0.04694, 0.1913), (0.4189, 0.09225, 0.2778), (0.5, 0.08427, 0.2778), (0.2222, 0.08427, 3.744e-08), (0.6913, 0.03806, 3.744e-08), (0.3123, 0.04694, 0.09755), (0.5957, 0.01903, 0.09755), (0.4099, 0.04694, 0.1913), (0.5, 0.03806, 0.1913), (0.3087, 0.03806, 3.744e-08), (0.5975, 0.009607, 3.744e-08), (0.4043, 0.01903, 0.09755), (0.5, 0.009607, 0.09755), (0.4025, 0.009607, 3.744e-08), (0.5, 0.0, 3.744e-08), (-0.5, 0.6913, 0.4619), (-0.5, 0.5975, 0.4904), (-0.519, 0.5957, 0.4904), (-0.5373, 0.6877, 0.4619), (-0.4627, 0.6877, 0.4619), (-0.481, 0.5957, 0.4904), (-0.5, 0.7778, 0.4157), (-0.5542, 0.7724, 0.4157), (-0.5373, 0.5901, 0.4904), (-0.5732, 0.6768, 0.4619), (-0.5, 0.5, 0.5), (-0.4268, 0.6768, 0.4619), (-0.4627, 0.5901, 0.4904), (-0.4458, 0.7724, 0.4157), (-0.5, 0.8536, 0.3536), (-0.569, 0.8468, 0.3536), (-0.6063, 0.7566, 0.4157), (-0.5542, 0.5811, 0.4904), (-0.6063, 0.6591, 0.4619), (-0.3937, 0.6591, 0.4619), (-0.4458, 0.5811, 0.4904), (-0.3937, 0.7566, 0.4157), (-0.431, 0.8468, 0.3536), (-0.5, 0.9157, 0.2778), (-0.5811, 0.9077, 0.2778), (-0.6353, 0.8266, 0.3536), (-0.6543, 0.731, 0.4157), (-0.569, 0.569, 0.4904), (-0.6353, 0.6353, 0.4619), (-0.3647, 0.6353, 0.4619), (-0.431, 0.569, 0.4904), (-0.3457, 0.731, 0.4157), (-0.3647, 0.8266, 0.3536), (-0.4189, 0.9077, 0.2778), (-0.5, 0.9619, 0.1913), (-0.5901, 0.9531, 0.1913), (-0.6591, 0.8841, 0.2778), (-0.6964, 0.794, 0.3536), (-0.6964, 0.6964, 0.4157), (-0.5811, 0.5542, 0.4904), (-0.6591, 0.6063, 0.4619), (-0.3409, 0.6063, 0.4619), (-0.4189, 0.5542, 0.4904), (-0.3036, 0.6964, 0.4157), (-0.3036, 0.794, 0.3536), (-0.3409, 0.8841, 0.2778), (-0.4099, 0.9531, 0.1913), (-0.5, 0.9904, 0.09755), (-0.5957, 0.981, 0.09755), (-0.6768, 0.9268, 0.1913), (-0.731, 0.8457, 0.2778), (-0.75, 0.75, 0.3536), (-0.731, 0.6543, 0.4157), (-0.5901, 0.5373, 0.4904), (-0.6768, 0.5732, 0.4619), (-0.3232, 0.5732, 0.4619), (-0.4099, 0.5373, 0.4904), (-0.269, 0.6543, 0.4157), (-0.25, 0.75, 0.3536), (-0.269, 0.8457, 0.2778), (-0.3232, 0.9268, 0.1913), (-0.4043, 0.981, 0.09755), (-0.5, 1.0, 3.744e-08), (-0.5975, 0.9904, 3.744e-08), (-0.6877, 0.9531, 0.09755), (-0.7566, 0.8841, 0.1913), (-0.794, 0.794, 0.2778), (-0.794, 0.6964, 0.3536), (-0.7566, 0.6063, 0.4157), (-0.5957, 0.519, 0.4904), (-0.6877, 0.5373, 0.4619), (-0.3123, 0.5373, 0.4619), (-0.4043, 0.519, 0.4904), (-0.2434, 0.6063, 0.4157), (-0.206, 0.6964, 0.3536), (-0.206, 0.794, 0.2778), (-0.2434, 0.8841, 0.1913), (-0.3123, 0.9531, 0.09755), (-0.4025, 0.9904, 3.744e-08), (-0.6913, 0.9619, 3.744e-08), (-0.7724, 0.9077, 0.09755), (-0.8266, 0.8266, 0.1913), (-0.8457, 0.731, 0.2778), (-0.8266, 0.6353, 0.3536), (-0.7724, 0.5542, 0.4157), (-0.5975, 0.5, 0.4904), (-0.6913, 0.5, 0.4619), (-0.3087, 0.5, 0.4619), (-0.4025, 0.5, 0.4904), (-0.2276, 0.5542, 0.4157), (-0.1734, 0.6353, 0.3536), (-0.1543, 0.731, 0.2778), (-0.1734, 0.8266, 0.1913), (-0.2276, 0.9077, 0.09755), (-0.3087, 0.9619, 3.744e-08), (-0.7778, 0.9157, 3.744e-08), (-0.8468, 0.8468, 0.09755), (-0.8841, 0.7566, 0.1913), (-0.8841, 0.6591, 0.2778), (-0.8468, 0.569, 0.3536), (-0.7778, 0.5, 0.4157), (-0.5957, 0.481, 0.4904), (-0.6877, 0.4627, 0.4619), (-0.3123, 0.4627, 0.4619), (-0.4043, 0.481, 0.4904), (-0.2222, 0.5, 0.4157), (-0.1532, 0.569, 0.3536), (-0.1159, 0.6591, 0.2778), (-0.1159, 0.7566, 0.1913), (-0.1532, 0.8468, 0.09755), (-0.2222, 0.9157, 3.744e-08), (-0.8536, 0.8536, 3.744e-08), (-0.9077, 0.7724, 0.09755), (-0.9268, 0.6768, 0.1913), (-0.9077, 0.5811, 0.2778), (-0.8536, 0.5, 0.3536), (-0.7724, 0.4458, 0.4157), (-0.5901, 0.4627, 0.4904), (-0.6768, 0.4268, 0.4619), (-0.3232, 0.4268, 0.4619), (-0.4099, 0.4627, 0.4904), (-0.2276, 0.4458, 0.4157), (-0.1464, 0.5, 0.3536), (-0.09225, 0.5811, 0.2778), (-0.07322, 0.6768, 0.1913), (-0.09225, 0.7724, 0.09755), (-0.1464, 0.8536, 3.744e-08), (-0.9157, 0.7778, 3.744e-08), (-0.9531, 0.6877, 0.09755), (-0.9531, 0.5901, 0.1913), (-0.9157, 0.5, 0.2778), (-0.8468, 0.431, 0.3536), (-0.7566, 0.3937, 0.4157), (-0.5811, 0.4458, 0.4904), (-0.6591, 0.3937, 0.4619), (-0.3409, 0.3937, 0.4619), (-0.4189, 0.4458, 0.4904), (-0.2434, 0.3937, 0.4157), (-0.1532, 0.431, 0.3536), (-0.08427, 0.5, 0.2778), (-0.04694, 0.5901, 0.1913), (-0.04694, 0.6877, 0.09755), (-0.08427, 0.7778, 3.744e-08), (-0.9619, 0.6913, 3.744e-08), (-0.981, 0.5957, 0.09755), (-0.9619, 0.5, 0.1913), (-0.9077, 0.4189, 0.2778), (-0.8266, 0.3647, 0.3536), (-0.731, 0.3457, 0.4157), (-0.569, 0.431, 0.4904), (-0.6353, 0.3647, 0.4619), (-0.3647, 0.3647, 0.4619), (-0.431, 0.431, 0.4904), (-0.269, 0.3457, 0.4157), (-0.1734, 0.3647, 0.3536), (-0.09225, 0.4189, 0.2778), (-0.03806, 0.5, 0.1913), (-0.01903, 0.5957, 0.09755), (-0.03806, 0.6913, 3.744e-08), (-0.9904, 0.5975, 3.744e-08), (-0.9904, 0.5, 0.09755), (-0.9531, 0.4099, 0.1913), (-0.8841, 0.3409, 0.2778), (-0.794, 0.3036, 0.3536), (-0.6964, 0.3036, 0.4157), (-0.5542, 0.4189, 0.4904), (-0.6063, 0.3409, 0.4619), (-0.3937, 0.3409, 0.4619), (-0.4458, 0.4189, 0.4904), (-0.3036, 0.3036, 0.4157), (-0.206, 0.3036, 0.3536), (-0.1159, 0.3409, 0.2778), (-0.04694, 0.4099, 0.1913), (-0.009608, 0.5, 0.09755), (-0.009608, 0.5975, 3.744e-08), (-0.981, 0.4043, 0.09755), (-0.9268, 0.3232, 0.1913), (-0.8457, 0.269, 0.2778), (-0.75, 0.25, 0.3536), (-0.6543, 0.269, 0.4157), (-0.5373, 0.4099, 0.4904), (-0.5732, 0.3232, 0.4619), (-0.4268, 0.3232, 0.4619), (-0.4627, 0.4099, 0.4904), (-0.3457, 0.269, 0.4157), (-0.25, 0.25, 0.3536), (-0.1543, 0.269, 0.2778), (-0.07322, 0.3232, 0.1913), (-0.01903, 0.4043, 0.09755), (-0.9904, 0.4025, 3.744e-08), (-0.9531, 0.3123, 0.09755), (-0.8841, 0.2434, 0.1913), (-0.794, 0.206, 0.2778), (-0.6964, 0.206, 0.3536), (-0.6063, 0.2434, 0.4157), (-0.519, 0.4043, 0.4904), (-0.5373, 0.3123, 0.4619), (-0.4627, 0.3123, 0.4619), (-0.481, 0.4043, 0.4904), (-0.3937, 0.2434, 0.4157), (-0.3036, 0.206, 0.3536), (-0.206, 0.206, 0.2778), (-0.1159, 0.2434, 0.1913), (-0.04694, 0.3123, 0.09755), (-0.009607, 0.4025, 3.744e-08), (-0.9619, 0.3087, 3.744e-08), (-0.9077, 0.2276, 0.09755), (-0.8266, 0.1734, 0.1913), (-0.731, 0.1543, 0.2778), (-0.6353, 0.1734, 0.3536), (-0.5542, 0.2276, 0.4157), (-0.5, 0.4025, 0.4904), (-0.5, 0.3087, 0.4619), (-0.4458, 0.2276, 0.4157), (-0.3647, 0.1734, 0.3536), (-0.269, 0.1543, 0.2778), (-0.1734, 0.1734, 0.1913), (-0.09225, 0.2276, 0.09755), (-0.03806, 0.3087, 3.744e-08), (-0.9157, 0.2222, 3.744e-08), (-0.8468, 0.1532, 0.09755), (-0.7566, 0.1159, 0.1913), (-0.6591, 0.1159, 0.2778), (-0.569, 0.1532, 0.3536), (-0.5, 0.2222, 0.4157), (-0.431, 0.1532, 0.3536), (-0.3409, 0.1159, 0.2778), (-0.2434, 0.1159, 0.1913), (-0.1532, 0.1532, 0.09755), (-0.08427, 0.2222, 3.744e-08), (-0.8536, 0.1464, 3.744e-08), (-0.7724, 0.09225, 0.09755), (-0.6768, 0.07322, 0.1913), (-0.5811, 0.09225, 0.2778), (-0.5, 0.1464, 0.3536), (-0.4189, 0.09225, 0.2778), (-0.3232, 0.07322, 0.1913), (-0.2276, 0.09225, 0.09755), (-0.1464, 0.1464, 3.744e-08), (-0.7778, 0.08426, 3.744e-08), (-0.6877, 0.04694, 0.09755), (-0.5901, 0.04694, 0.1913), (-0.5, 0.08427, 0.2778), (-0.4099, 0.04694, 0.1913), (-0.3123, 0.04694, 0.09755), (-0.2222, 0.08427, 3.744e-08), (-0.6913, 0.03806, 3.744e-08), (-0.5957, 0.01903, 0.09755), (-0.5, 0.03806, 0.1913), (-0.4043, 0.01903, 0.09755), (-0.3087, 0.03806, 3.744e-08), (-0.5975, 0.009607, 3.744e-08), (-0.5, 0.009607, 0.09755), (-0.4025, 0.009607, 3.744e-08), (-0.5, 0.0, 3.744e-08), (0.5, -0.6913, 0.4619), (0.5, -0.5975, 0.4904), (0.519, -0.5957, 0.4904), (0.5373, -0.6877, 0.4619), (0.4627, -0.6877, 0.4619), (0.481, -0.5957, 0.4904), (0.5, -0.7778, 0.4157), (0.5542, -0.7724, 0.4157), (0.5373, -0.5901, 0.4904), (0.5732, -0.6768, 0.4619), (0.5, -0.5, 0.5), (0.4268, -0.6768, 0.4619), (0.4627, -0.5901, 0.4904), (0.4458, -0.7724, 0.4157), (0.5, -0.8536, 0.3536), (0.569, -0.8468, 0.3536), (0.6063, -0.7566, 0.4157), (0.5542, -0.5811, 0.4904), (0.6063, -0.6591, 0.4619), (0.3937, -0.6591, 0.4619), (0.4458, -0.5811, 0.4904), (0.3937, -0.7566, 0.4157), (0.431, -0.8468, 0.3536), (0.5, -0.9157, 0.2778), (0.5811, -0.9077, 0.2778), (0.6353, -0.8266, 0.3536), (0.6543, -0.731, 0.4157), (0.569, -0.569, 0.4904), (0.6353, -0.6353, 0.4619), (0.3647, -0.6353, 0.4619), (0.431, -0.569, 0.4904), (0.3457, -0.731, 0.4157), (0.3647, -0.8266, 0.3536), (0.4189, -0.9077, 0.2778), (0.5, -0.9619, 0.1913), (0.5901, -0.9531, 0.1913), (0.6591, -0.8841, 0.2778), (0.6964, -0.794, 0.3536), (0.6964, -0.6964, 0.4157), (0.5811, -0.5542, 0.4904), (0.6591, -0.6063, 0.4619), (0.3409, -0.6063, 0.4619), (0.4189, -0.5542, 0.4904), (0.3036, -0.6964, 0.4157), (0.3036, -0.794, 0.3536), (0.3409, -0.8841, 0.2778), (0.4099, -0.9531, 0.1913), (0.5, -0.9904, 0.09755), (0.5957, -0.981, 0.09755), (0.6768, -0.9268, 0.1913), (0.731, -0.8457, 0.2778), (0.75, -0.75, 0.3536), (0.731, -0.6543, 0.4157), (0.5901, -0.5373, 0.4904), (0.6768, -0.5732, 0.4619), (0.3232, -0.5732, 0.4619), (0.4099, -0.5373, 0.4904), (0.269, -0.6543, 0.4157), (0.25, -0.75, 0.3536), (0.269, -0.8457, 0.2778), (0.3232, -0.9268, 0.1913), (0.4043, -0.981, 0.09755), (0.5, -1.0, 3.744e-08), (0.5975, -0.9904, 3.744e-08), (0.6877, -0.9531, 0.09755), (0.7566, -0.8841, 0.1913), (0.794, -0.794, 0.2778), (0.794, -0.6964, 0.3536), (0.7566, -0.6063, 0.4157), (0.5957, -0.519, 0.4904), (0.6877, -0.5373, 0.4619), (0.3123, -0.5373, 0.4619), (0.4043, -0.519, 0.4904), (0.2434, -0.6063, 0.4157), (0.206, -0.6964, 0.3536), (0.206, -0.794, 0.2778), (0.2434, -0.8841, 0.1913), (0.3123, -0.9531, 0.09755), (0.4025, -0.9904, 3.744e-08), (0.6913, -0.9619, 3.744e-08), (0.7724, -0.9077, 0.09755), (0.8266, -0.8266, 0.1913), (0.8457, -0.731, 0.2778), (0.8266, -0.6353, 0.3536), (0.7724, -0.5542, 0.4157), (0.5975, -0.5, 0.4904), (0.6913, -0.5, 0.4619), (0.3087, -0.5, 0.4619), (0.4025, -0.5, 0.4904), (0.2276, -0.5542, 0.4157), (0.1734, -0.6353, 0.3536), (0.1543, -0.731, 0.2778), (0.1734, -0.8266, 0.1913), (0.2276, -0.9077, 0.09755), (0.3087, -0.9619, 3.744e-08), (0.7778, -0.9157, 3.744e-08), (0.8468, -0.8468, 0.09755), (0.8841, -0.7566, 0.1913), (0.8841, -0.6591, 0.2778), (0.8468, -0.569, 0.3536), (0.7778, -0.5, 0.4157), (0.5957, -0.481, 0.4904), (0.6877, -0.4627, 0.4619), (0.3123, -0.4627, 0.4619), (0.4043, -0.481, 0.4904), (0.2222, -0.5, 0.4157), (0.1532, -0.569, 0.3536), (0.1159, -0.6591, 0.2778), (0.1159, -0.7566, 0.1913), (0.1532, -0.8468, 0.09755), (0.2222, -0.9157, 3.744e-08), (0.8536, -0.8536, 3.744e-08), (0.9077, -0.7724, 0.09755), (0.9268, -0.6768, 0.1913), (0.9077, -0.5811, 0.2778), (0.8536, -0.5, 0.3536), (0.7724, -0.4458, 0.4157), (0.5901, -0.4627, 0.4904), (0.6768, -0.4268, 0.4619), (0.3232, -0.4268, 0.4619), (0.4099, -0.4627, 0.4904), (0.2276, -0.4458, 0.4157), (0.1464, -0.5, 0.3536), (0.09225, -0.5811, 0.2778), (0.07322, -0.6768, 0.1913), (0.09225, -0.7724, 0.09755), (0.1464, -0.8536, 3.744e-08), (0.9157, -0.7778, 3.744e-08), (0.9531, -0.6877, 0.09755), (0.9531, -0.5901, 0.1913), (0.9157, -0.5, 0.2778), (0.8468, -0.431, 0.3536), (0.7566, -0.3937, 0.4157), (0.5811, -0.4458, 0.4904), (0.6591, -0.3937, 0.4619), (0.3409, -0.3937, 0.4619), (0.4189, -0.4458, 0.4904), (0.2434, -0.3937, 0.4157), (0.1532, -0.431, 0.3536), (0.08427, -0.5, 0.2778), (0.04694, -0.5901, 0.1913), (0.04694, -0.6877, 0.09755), (0.08427, -0.7778, 3.744e-08), (0.9619, -0.6913, 3.744e-08), (0.981, -0.5957, 0.09755), (0.9619, -0.5, 0.1913), (0.9077, -0.4189, 0.2778), (0.8266, -0.3647, 0.3536), (0.731, -0.3457, 0.4157), (0.569, -0.431, 0.4904), (0.6353, -0.3647, 0.4619), (0.3647, -0.3647, 0.4619), (0.431, -0.431, 0.4904), (0.269, -0.3457, 0.4157), (0.1734, -0.3647, 0.3536), (0.09225, -0.4189, 0.2778), (0.03806, -0.5, 0.1913), (0.01903, -0.5957, 0.09755), (0.03806, -0.6913, 3.744e-08), (0.9904, -0.5975, 3.744e-08), (0.9904, -0.5, 0.09755), (0.9531, -0.4099, 0.1913), (0.8841, -0.3409, 0.2778), (0.794, -0.3036, 0.3536), (0.6964, -0.3036, 0.4157), (0.5542, -0.4189, 0.4904), (0.6063, -0.3409, 0.4619), (0.3937, -0.3409, 0.4619), (0.4458, -0.4189, 0.4904), (0.3036, -0.3036, 0.4157), (0.206, -0.3036, 0.3536), (0.1159, -0.3409, 0.2778), (0.04694, -0.4099, 0.1913), (0.009608, -0.5, 0.09755), (0.009608, -0.5975, 3.744e-08), (0.981, -0.4043, 0.09755), (0.9268, -0.3232, 0.1913), (0.8457, -0.269, 0.2778), (0.75, -0.25, 0.3536), (0.6543, -0.269, 0.4157), (0.5373, -0.4099, 0.4904), (0.5732, -0.3232, 0.4619), (0.4268, -0.3232, 0.4619), (0.4627, -0.4099, 0.4904), (0.3457, -0.269, 0.4157), (0.25, -0.25, 0.3536), (0.1543, -0.269, 0.2778), (0.07322, -0.3232, 0.1913), (0.01903, -0.4043, 0.09755), (0.0, -0.5, 3.744e-08), (0.9904, -0.4025, 3.744e-08), (0.9531, -0.3123, 0.09755), (0.8841, -0.2434, 0.1913), (0.794, -0.206, 0.2778), (0.6964, -0.206, 0.3536), (0.6063, -0.2434, 0.4157), (0.519, -0.4043, 0.4904), (0.5373, -0.3123, 0.4619), (0.4627, -0.3123, 0.4619), (0.481, -0.4043, 0.4904), (0.3937, -0.2434, 0.4157), (0.3036, -0.206, 0.3536), (0.206, -0.206, 0.2778), (0.1159, -0.2434, 0.1913), (0.04694, -0.3123, 0.09755), (0.009607, -0.4025, 3.744e-08), (0.9619, -0.3087, 3.744e-08), (0.9077, -0.2276, 0.09755), (0.8266, -0.1734, 0.1913), (0.731, -0.1543, 0.2778), (0.6353, -0.1734, 0.3536), (0.5542, -0.2276, 0.4157), (0.5, -0.4025, 0.4904), (0.5, -0.3087, 0.4619), (0.4458, -0.2276, 0.4157), (0.3647, -0.1734, 0.3536), (0.269, -0.1543, 0.2778), (0.1734, -0.1734, 0.1913), (0.09225, -0.2276, 0.09755), (0.03806, -0.3087, 3.744e-08), (0.9157, -0.2222, 3.744e-08), (0.8468, -0.1532, 0.09755), (0.7566, -0.1159, 0.1913), (0.6591, -0.1159, 0.2778), (0.569, -0.1532, 0.3536), (0.5, -0.2222, 0.4157), (0.431, -0.1532, 0.3536), (0.3409, -0.1159, 0.2778), (0.2434, -0.1159, 0.1913), (0.1532, -0.1532, 0.09755), (0.08427, -0.2222, 3.744e-08), (0.8536, -0.1464, 3.744e-08), (0.7724, -0.09225, 0.09755), (0.6768, -0.07322, 0.1913), (0.5811, -0.09225, 0.2778), (0.5, -0.1464, 0.3536), (0.4189, -0.09225, 0.2778), (0.3232, -0.07322, 0.1913), (0.2276, -0.09225, 0.09755), (0.1464, -0.1464, 3.744e-08), (0.7778, -0.08426, 3.744e-08), (0.6877, -0.04694, 0.09755), (0.5901, -0.04694, 0.1913), (0.5, -0.08427, 0.2778), (0.4099, -0.04694, 0.1913), (0.3123, -0.04694, 0.09755), (0.2222, -0.08427, 3.744e-08), (0.6913, -0.03806, 3.744e-08), (0.5957, -0.01903, 0.09755), (0.5, -0.03806, 0.1913), (0.4043, -0.01903, 0.09755), (0.3087, -0.03806, 3.744e-08), (0.5975, -0.009607, 3.744e-08), (0.5, -0.009607, 0.09755), (0.4025, -0.009607, 3.744e-08), (-0.5, -0.6913, 0.4619), (-0.5373, -0.6877, 0.4619), (-0.519, -0.5957, 0.4904), (-0.5, -0.5975, 0.4904), (-0.5, -0.7778, 0.4157), (-0.5542, -0.7724, 0.4157), (-0.4627, -0.6877, 0.4619), (-0.481, -0.5957, 0.4904), (-0.5, -0.5, 0.5), (-0.5732, -0.6768, 0.4619), (-0.5373, -0.5901, 0.4904), (-0.5, -0.8536, 0.3536), (-0.569, -0.8468, 0.3536), (-0.4458, -0.7724, 0.4157), (-0.6063, -0.7566, 0.4157), (-0.4268, -0.6768, 0.4619), (-0.4627, -0.5901, 0.4904), (-0.6063, -0.6591, 0.4619), (-0.5542, -0.5811, 0.4904), (-0.5, -0.9157, 0.2778), (-0.5811, -0.9077, 0.2778), (-0.431, -0.8468, 0.3536), (-0.6353, -0.8266, 0.3536), (-0.3937, -0.7566, 0.4157), (-0.6543, -0.731, 0.4157), (-0.3937, -0.6591, 0.4619), (-0.4458, -0.5811, 0.4904), (-0.6353, -0.6353, 0.4619), (-0.569, -0.569, 0.4904), (-0.5, -0.9619, 0.1913), (-0.5901, -0.9531, 0.1913), (-0.4189, -0.9077, 0.2778), (-0.6591, -0.8841, 0.2778), (-0.3647, -0.8266, 0.3536), (-0.6964, -0.794, 0.3536), (-0.3457, -0.731, 0.4157), (-0.6964, -0.6964, 0.4157), (-0.3647, -0.6353, 0.4619), (-0.431, -0.569, 0.4904), (-0.6591, -0.6063, 0.4619), (-0.5811, -0.5542, 0.4904), (-0.5, -0.9904, 0.09755), (-0.5957, -0.981, 0.09755), (-0.4099, -0.9531, 0.1913), (-0.6768, -0.9268, 0.1913), (-0.3409, -0.8841, 0.2778), (-0.731, -0.8457, 0.2778), (-0.3036, -0.794, 0.3536), (-0.75, -0.75, 0.3536), (-0.3036, -0.6964, 0.4157), (-0.731, -0.6543, 0.4157), (-0.3409, -0.6063, 0.4619), (-0.4189, -0.5542, 0.4904), (-0.6768, -0.5732, 0.4619), (-0.5901, -0.5373, 0.4904), (-0.5, -1.0, 3.744e-08), (-0.5975, -0.9904, 3.744e-08), (-0.4043, -0.981, 0.09755), (-0.6877, -0.9531, 0.09755), (-0.3232, -0.9268, 0.1913), (-0.7566, -0.8841, 0.1913), (-0.269, -0.8457, 0.2778), (-0.794, -0.794, 0.2778), (-0.25, -0.75, 0.3536), (-0.794, -0.6964, 0.3536), (-0.269, -0.6543, 0.4157), (-0.7566, -0.6063, 0.4157), (-0.3232, -0.5732, 0.4619), (-0.4099, -0.5373, 0.4904), (-0.6877, -0.5373, 0.4619), (-0.5957, -0.519, 0.4904), (-0.4025, -0.9904, 3.744e-08), (-0.6913, -0.9619, 3.744e-08), (-0.3123, -0.9531, 0.09755), (-0.7724, -0.9077, 0.09755), (-0.2434, -0.8841, 0.1913), (-0.8266, -0.8266, 0.1913), (-0.206, -0.794, 0.2778), (-0.8457, -0.731, 0.2778), (-0.206, -0.6964, 0.3536), (-0.8266, -0.6353, 0.3536), (-0.2434, -0.6063, 0.4157), (-0.7724, -0.5542, 0.4157), (-0.3123, -0.5373, 0.4619), (-0.4043, -0.519, 0.4904), (-0.6913, -0.5, 0.4619), (-0.5975, -0.5, 0.4904), (-0.3087, -0.9619, 3.744e-08), (-0.7778, -0.9157, 3.744e-08), (-0.2276, -0.9077, 0.09755), (-0.8468, -0.8468, 0.09755), (-0.1734, -0.8266, 0.1913), (-0.8841, -0.7566, 0.1913), (-0.1543, -0.731, 0.2778), (-0.8841, -0.6591, 0.2778), (-0.1734, -0.6353, 0.3536), (-0.8468, -0.569, 0.3536), (-0.2276, -0.5542, 0.4157), (-0.7778, -0.5, 0.4157), (-0.3087, -0.5, 0.4619), (-0.4025, -0.5, 0.4904), (-0.6877, -0.4627, 0.4619), (-0.5957, -0.481, 0.4904), (-0.2222, -0.9157, 3.744e-08), (-0.8536, -0.8536, 3.744e-08), (-0.1532, -0.8468, 0.09755), (-0.9077, -0.7724, 0.09755), (-0.1159, -0.7566, 0.1913), (-0.9268, -0.6768, 0.1913), (-0.1159, -0.6591, 0.2778), (-0.9077, -0.5811, 0.2778), (-0.1532, -0.569, 0.3536), (-0.8536, -0.5, 0.3536), (-0.2222, -0.5, 0.4157), (-0.7724, -0.4458, 0.4157), (-0.3123, -0.4627, 0.4619), (-0.4043, -0.481, 0.4904), (-0.6768, -0.4268, 0.4619), (-0.5901, -0.4627, 0.4904), (-0.1464, -0.8536, 3.744e-08), (-0.9157, -0.7778, 3.744e-08), (-0.09225, -0.7724, 0.09755), (-0.9531, -0.6877, 0.09755), (-0.07322, -0.6768, 0.1913), (-0.9531, -0.5901, 0.1913), (-0.09225, -0.5811, 0.2778), (-0.9157, -0.5, 0.2778), (-0.1464, -0.5, 0.3536), (-0.8468, -0.431, 0.3536), (-0.2276, -0.4458, 0.4157), (-0.7566, -0.3937, 0.4157), (-0.3232, -0.4268, 0.4619), (-0.4099, -0.4627, 0.4904), (-0.6591, -0.3937, 0.4619), (-0.5811, -0.4458, 0.4904), (-0.08427, -0.7778, 3.744e-08), (-0.9619, -0.6913, 3.744e-08), (-0.04694, -0.6877, 0.09755), (-0.981, -0.5957, 0.09755), (-0.04694, -0.5901, 0.1913), (-0.9619, -0.5, 0.1913), (-0.08427, -0.5, 0.2778), (-0.9077, -0.4189, 0.2778), (-0.1532, -0.431, 0.3536), (-0.8266, -0.3647, 0.3536), (-0.2434, -0.3937, 0.4157), (-0.731, -0.3457, 0.4157), (-0.3409, -0.3937, 0.4619), (-0.4189, -0.4458, 0.4904), (-0.6353, -0.3647, 0.4619), (-0.569, -0.431, 0.4904), (-0.03806, -0.6913, 3.744e-08), (-0.9904, -0.5975, 3.744e-08), (-0.01903, -0.5957, 0.09755), (-0.9904, -0.5, 0.09755), (-0.03806, -0.5, 0.1913), (-0.9531, -0.4099, 0.1913), (-0.09225, -0.4189, 0.2778), (-0.8841, -0.3409, 0.2778), (-0.1734, -0.3647, 0.3536), (-0.794, -0.3036, 0.3536), (-0.269, -0.3457, 0.4157), (-0.6964, -0.3036, 0.4157), (-0.3647, -0.3647, 0.4619), (-0.431, -0.431, 0.4904), (-0.6063, -0.3409, 0.4619), (-0.5542, -0.4189, 0.4904), (-0.009608, -0.5975, 3.744e-08), (-0.009608, -0.5, 0.09755), (-0.981, -0.4043, 0.09755), (-0.04694, -0.4099, 0.1913), (-0.9268, -0.3232, 0.1913), (-0.1159, -0.3409, 0.2778), (-0.8457, -0.269, 0.2778), (-0.206, -0.3036, 0.3536), (-0.75, -0.25, 0.3536), (-0.3036, -0.3036, 0.4157), (-0.6543, -0.269, 0.4157), (-0.3937, -0.3409, 0.4619), (-0.4458, -0.4189, 0.4904), (-0.5732, -0.3232, 0.4619), (-0.5373, -0.4099, 0.4904), (-0.9904, -0.4025, 3.744e-08), (-0.01903, -0.4043, 0.09755), (-0.9531, -0.3123, 0.09755), (-0.07322, -0.3232, 0.1913), (-0.8841, -0.2434, 0.1913), (-0.1543, -0.269, 0.2778), (-0.794, -0.206, 0.2778), (-0.25, -0.25, 0.3536), (-0.6964, -0.206, 0.3536), (-0.3457, -0.269, 0.4157), (-0.6063, -0.2434, 0.4157), (-0.4268, -0.3232, 0.4619), (-0.4627, -0.4099, 0.4904), (-0.5373, -0.3123, 0.4619), (-0.519, -0.4043, 0.4904), (-0.009607, -0.4025, 3.744e-08), (-0.9619, -0.3087, 3.744e-08), (-0.04694, -0.3123, 0.09755), (-0.9077, -0.2276, 0.09755), (-0.1159, -0.2434, 0.1913), (-0.8266, -0.1734, 0.1913), (-0.206, -0.206, 0.2778), (-0.731, -0.1543, 0.2778), (-0.3036, -0.206, 0.3536), (-0.6353, -0.1734, 0.3536), (-0.3937, -0.2434, 0.4157), (-0.5542, -0.2276, 0.4157), (-0.4627, -0.3123, 0.4619), (-0.481, -0.4043, 0.4904), (-0.5, -0.3087, 0.4619), (-0.5, -0.4025, 0.4904), (-0.03806, -0.3087, 3.744e-08), (-0.9157, -0.2222, 3.744e-08), (-0.09225, -0.2276, 0.09755), (-0.8468, -0.1532, 0.09755), (-0.1734, -0.1734, 0.1913), (-0.7566, -0.1159, 0.1913), (-0.269, -0.1543, 0.2778), (-0.6591, -0.1159, 0.2778), (-0.3647, -0.1734, 0.3536), (-0.569, -0.1532, 0.3536), (-0.4458, -0.2276, 0.4157), (-0.5, -0.2222, 0.4157), (-0.08427, -0.2222, 3.744e-08), (-0.8536, -0.1464, 3.744e-08), (-0.1532, -0.1532, 0.09755), (-0.7724, -0.09225, 0.09755), (-0.2434, -0.1159, 0.1913), (-0.6768, -0.07322, 0.1913), (-0.3409, -0.1159, 0.2778), (-0.5811, -0.09225, 0.2778), (-0.431, -0.1532, 0.3536), (-0.5, -0.1464, 0.3536), (-0.1464, -0.1464, 3.744e-08), (-0.7778, -0.08426, 3.744e-08), (-0.2276, -0.09225, 0.09755), (-0.6877, -0.04694, 0.09755), (-0.3232, -0.07322, 0.1913), (-0.5901, -0.04694, 0.1913), (-0.4189, -0.09225, 0.2778), (-0.5, -0.08427, 0.2778), (-0.2222, -0.08427, 3.744e-08), (-0.6913, -0.03806, 3.744e-08), (-0.3123, -0.04694, 0.09755), (-0.5957, -0.01903, 0.09755), (-0.4099, -0.04694, 0.1913), (-0.5, -0.03806, 0.1913), (-0.3087, -0.03806, 3.744e-08), (-0.5975, -0.009607, 3.744e-08), (-0.4043, -0.01903, 0.09755), (-0.5, -0.009607, 0.09755), (-0.4025, -0.009607, 3.744e-08)], [], [(0, 1, 2, 3), (4, 0, 3, 5, 6, 7, 8, 9, 10, 11, 12, 13, 14, 15), (0, 4, 16, 1), (17, 2, 1, 16, 18, 19, 20, 21, 22, 23, 24, 25, 26, 27), (5, 3, 2, 17), (16, 4, 15, 28, 29, 30, 31, 32, 33, 34, 35, 36, 37, 38, 39, 40, 41, 42, 43, 44, 45, 46, 47, 48, 49, 50, 51, 52, 53, 54, 55, 56, 57, 58, 11, 10, 59, 60, 61, 62, 63, 64, 65, 66, 67, 68, 69, 70, 71, 72, 73, 74, 75, 76, 77, 78, 79, 80, 81, 82, 83, 84, 85, 86, 87, 88, 89, 6, 5, 17, 27, 90, 91, 92, 93, 94, 95, 96, 97, 98, 99, 100, 101, 102, 103, 104, 105, 106, 107, 108, 109, 110, 111, 112, 113, 114, 115, 116, 117, 118, 119, 120, 23, 22, 121, 122, 123, 124, 125, 126, 127, 128, 129, 130, 131, 132, 133, 134, 135, 136, 137, 138, 139, 140, 141, 142, 143, 144, 145, 146, 147, 148, 149, 150, 151, 18), (152, 153, 154, 155), (156, 157, 153, 152), (158, 152, 155, 159), (155, 154, 160), (153, 161, 162, 154), (163, 164, 157, 156), (165, 156, 152, 158), (157, 166, 161, 153), (167, 158, 159, 168), (159, 155, 160), (154, 162, 160), (161, 169, 170, 162), (171, 172, 164, 163), (173, 163, 156, 165), (164, 174, 166, 157), (175, 165, 158, 167), (166, 176, 169, 161), (177, 167, 168, 178), (168, 159, 160), (162, 170, 160), (169, 179, 180, 170), (181, 182, 172, 171), (183, 171, 163, 173), (172, 184, 174, 164), (185, 173, 165, 175), (174, 186, 176, 166), (187, 175, 167, 177), (176, 188, 179, 169), (189, 177, 178, 190), (178, 168, 160), (170, 180, 160), (179, 191, 192, 180), (193, 194, 182, 181), (195, 181, 171, 183), (182, 196, 184, 172), (197, 183, 173, 185), (184, 198, 186, 174), (199, 185, 175, 187), (186, 200, 188, 176), (201, 187, 177, 189), (188, 202, 191, 179), (203, 189, 190, 204), (190, 178, 160), (180, 192, 160), (191, 205, 206, 192), (207, 208, 194, 193), (209, 193, 181, 195), (194, 210, 196, 182), (211, 195, 183, 197), (196, 212, 198, 184), (213, 197, 185, 199), (198, 214, 200, 186), (215, 199, 187, 201), (200, 216, 202, 188), (217, 201, 189, 203), (202, 218, 205, 191), (219, 203, 204, 220), (204, 190, 160), (192, 206, 160), (205, 221, 222, 206), (35, 34, 208, 207), (223, 207, 193, 209), (208, 224, 210, 194), (225, 209, 195, 211), (210, 226, 212, 196), (227, 211, 197, 213), (212, 228, 214, 198), (229, 213, 199, 215), (214, 230, 216, 200), (231, 215, 201, 217), (216, 232, 218, 202), (233, 217, 203, 219), (218, 234, 221, 205), (235, 219, 220, 236), (220, 204, 160), (206, 222, 160), (221, 237, 238, 222), (36, 35, 207, 223), (34, 33, 224, 208), (239, 223, 209, 225), (224, 240, 226, 210), (241, 225, 211, 227), (226, 242, 228, 212), (243, 227, 213, 229), (228, 244, 230, 214), (245, 229, 215, 231), (230, 246, 232, 216), (247, 231, 217, 233), (232, 248, 234, 218), (249, 233, 219, 235), (234, 250, 237, 221), (251, 235, 236, 252), (236, 220, 160), (222, 238, 160), (237, 253, 254, 238), (37, 36, 223, 239), (33, 32, 240, 224), (255, 239, 225, 241), (240, 256, 242, 226), (257, 241, 227, 243), (242, 258, 244, 228), (259, 243, 229, 245), (244, 260, 246, 230), (261, 245, 231, 247), (246, 262, 248, 232), (263, 247, 233, 249), (248, 264, 250, 234), (265, 249, 235, 251), (250, 266, 253, 237), (267, 251, 252, 268), (252, 236, 160), (238, 254, 160), (253, 269, 270, 254), (38, 37, 239, 255), (32, 31, 256, 240), (271, 255, 241, 257), (256, 272, 258, 242), (273, 257, 243, 259), (258, 274, 260, 244), (275, 259, 245, 261), (260, 276, 262, 246), (277, 261, 247, 263), (262, 278, 264, 248), (279, 263, 249, 265), (264, 280, 266, 250), (281, 265, 251, 267), (266, 282, 269, 253), (283, 267, 268, 284), (268, 252, 160), (254, 270, 160), (269, 285, 286, 270), (39, 38, 255, 271), (31, 30, 272, 256), (287, 271, 257, 273), (272, 288, 274, 258), (289, 273, 259, 275), (274, 290, 276, 260), (291, 275, 261, 277), (276, 292, 278, 262), (293, 277, 263, 279), (278, 294, 280, 264), (295, 279, 265, 281), (280, 296, 282, 266), (297, 281, 267, 283), (282, 298, 285, 269), (299, 283, 284, 300), (284, 268, 160), (270, 286, 160), (285, 301, 302, 286), (40, 39, 271, 287), (30, 29, 288, 272), (303, 287, 273, 289), (288, 304, 290, 274), (305, 289, 275, 291), (290, 306, 292, 276), (307, 291, 277, 293), (292, 308, 294, 278), (309, 293, 279, 295), (294, 310, 296, 280), (311, 295, 281, 297), (296, 312, 298, 282), (313, 297, 283, 299), (298, 314, 301, 285), (315, 299, 300, 316), (300, 284, 160), (286, 302, 160), (301, 317, 318, 302), (41, 40, 287, 303), (29, 28, 304, 288), (319, 303, 289, 305), (14, 13, 306, 290, 304), (320, 305, 291, 307), (306, 321, 308, 292), (322, 307, 293, 309), (308, 323, 310, 294), (324, 309, 295, 311), (310, 325, 312, 296), (326, 311, 297, 313), (312, 327, 314, 298), (328, 313, 299, 315), (314, 329, 317, 301), (330, 315, 316, 331), (316, 300, 160), (302, 318, 160), (317, 332, 333, 318), (42, 41, 303, 319), (28, 15, 14, 304), (334, 319, 305, 320), (13, 12, 335, 321, 306), (336, 320, 307, 322), (321, 337, 323, 308), (338, 322, 309, 324), (323, 339, 325, 310), (340, 324, 311, 326), (325, 341, 327, 312), (342, 326, 313, 328), (327, 343, 329, 314), (344, 328, 315, 330), (329, 345, 332, 317), (346, 330, 331, 347), (331, 316, 160), (318, 333, 160), (332, 348, 349, 333), (43, 42, 319, 334), (350, 334, 320, 336), (335, 351, 337, 321), (12, 11, 58, 335), (352, 336, 322, 338), (337, 353, 339, 323), (354, 338, 324, 340), (339, 355, 341, 325), (356, 340, 326, 342), (341, 357, 343, 327), (358, 342, 328, 344), (343, 359, 345, 329), (360, 344, 330, 346), (345, 361, 348, 332), (362, 346, 347, 363), (347, 331, 160), (333, 349, 160), (348, 364, 365, 349), (44, 43, 334, 350), (366, 350, 336, 352), (58, 57, 351, 335), (351, 367, 353, 337), (368, 352, 338, 354), (353, 369, 355, 339), (370, 354, 340, 356), (355, 371, 357, 341), (372, 356, 342, 358), (357, 373, 359, 343), (374, 358, 344, 360), (359, 375, 361, 345), (376, 360, 346, 362), (361, 377, 364, 348), (364, 362, 363, 365), (363, 347, 160), (349, 365, 160), (45, 44, 350, 366), (378, 366, 352, 368), (57, 56, 367, 351), (367, 379, 369, 353), (380, 368, 354, 370), (369, 381, 371, 355), (382, 370, 356, 372), (371, 383, 373, 357), (384, 372, 358, 374), (373, 385, 375, 359), (386, 374, 360, 376), (375, 387, 377, 361), (377, 376, 362, 364), (365, 363, 160), (46, 45, 366, 378), (388, 378, 368, 380), (56, 55, 379, 367), (379, 389, 381, 369), (390, 380, 370, 382), (381, 391, 383, 371), (392, 382, 372, 384), (383, 393, 385, 373), (394, 384, 374, 386), (385, 395, 387, 375), (387, 386, 376, 377), (47, 46, 378, 388), (396, 388, 380, 390), (55, 54, 389, 379), (389, 397, 391, 381), (398, 390, 382, 392), (391, 399, 393, 383), (400, 392, 384, 394), (393, 401, 395, 385), (395, 394, 386, 387), (48, 47, 388, 396), (402, 396, 390, 398), (54, 53, 397, 389), (397, 403, 399, 391), (404, 398, 392, 400), (399, 405, 401, 393), (401, 400, 394, 395), (49, 48, 396, 402), (406, 402, 398, 404), (53, 52, 403, 397), (403, 407, 405, 399), (405, 404, 400, 401), (50, 49, 402, 406), (407, 406, 404, 405), (52, 51, 407, 403), (51, 50, 406, 407), (408, 409, 410, 411), (412, 413, 409, 408), (414, 408, 411, 415), (411, 410, 416, 417), (409, 418, 410), (419, 420, 413, 412), (421, 412, 408, 414), (413, 418, 409), (422, 414, 415, 423), (415, 411, 417, 424), (417, 416, 425, 426), (410, 418, 416), (427, 428, 420, 419), (429, 419, 412, 421), (420, 418, 413), (430, 421, 414, 422), (431, 422, 423, 432), (423, 415, 424, 433), (424, 417, 426, 434), (426, 425, 435, 436), (416, 418, 425), (437, 438, 428, 427), (439, 427, 419, 429), (428, 418, 420), (440, 429, 421, 430), (441, 430, 422, 431), (442, 431, 432, 443), (432, 423, 433, 444), (433, 424, 434, 445), (434, 426, 436, 446), (436, 435, 447, 448), (425, 418, 435), (449, 450, 438, 437), (451, 437, 427, 439), (438, 418, 428), (452, 439, 429, 440), (453, 440, 430, 441), (454, 441, 431, 442), (455, 442, 443, 456), (443, 432, 444, 457), (444, 433, 445, 458), (445, 434, 446, 459), (446, 436, 448, 460), (448, 447, 461, 462), (435, 418, 447), (463, 464, 450, 449), (465, 449, 437, 451), (450, 418, 438), (466, 451, 439, 452), (467, 452, 440, 453), (468, 453, 441, 454), (469, 454, 442, 455), (470, 455, 456, 471), (456, 443, 457, 472), (457, 444, 458, 473), (458, 445, 459, 474), (459, 446, 460, 475), (460, 448, 462, 476), (462, 461, 477, 478), (447, 418, 461), (479, 480, 464, 463), (481, 463, 449, 465), (464, 418, 450), (482, 465, 451, 466), (483, 466, 452, 467), (484, 467, 453, 468), (485, 468, 454, 469), (486, 469, 455, 470), (145, 144, 470, 471), (471, 456, 472, 487), (472, 457, 473, 488), (473, 458, 474, 489), (474, 459, 475, 490), (475, 460, 476, 491), (476, 462, 478, 492), (478, 477, 493, 494), (461, 418, 477), (495, 496, 480, 479), (497, 479, 463, 481), (480, 418, 464), (498, 481, 465, 482), (499, 482, 466, 483), (500, 483, 467, 484), (501, 484, 468, 485), (502, 485, 469, 486), (144, 143, 486, 470), (146, 145, 471, 487), (487, 472, 488, 503), (488, 473, 489, 504), (489, 474, 490, 505), (490, 475, 491, 506), (491, 476, 492, 507), (492, 478, 494, 508), (494, 493, 509, 510), (477, 418, 493), (511, 512, 496, 495), (513, 495, 479, 497), (496, 418, 480), (514, 497, 481, 498), (515, 498, 482, 499), (516, 499, 483, 500), (517, 500, 484, 501), (518, 501, 485, 502), (143, 142, 502, 486), (147, 146, 487, 503), (503, 488, 504, 519), (504, 489, 505, 520), (505, 490, 506, 521), (506, 491, 507, 522), (507, 492, 508, 523), (508, 494, 510, 524), (510, 509, 525, 526), (493, 418, 509), (527, 528, 512, 511), (529, 511, 495, 513), (512, 418, 496), (530, 513, 497, 514), (531, 514, 498, 515), (532, 515, 499, 516), (533, 516, 500, 517), (534, 517, 501, 518), (142, 141, 518, 502), (148, 147, 503, 519), (519, 504, 520, 535), (520, 505, 521, 536), (521, 506, 522, 537), (522, 507, 523, 538), (523, 508, 524, 539), (524, 510, 526, 540), (526, 525, 541, 542), (509, 418, 525), (543, 544, 528, 527), (545, 527, 511, 529), (528, 418, 512), (546, 529, 513, 530), (547, 530, 514, 531), (548, 531, 515, 532), (549, 532, 516, 533), (550, 533, 517, 534), (141, 140, 534, 518), (149, 148, 519, 535), (535, 520, 536, 551), (536, 521, 537, 552), (537, 522, 538, 553), (538, 523, 539, 554), (539, 524, 540, 555), (540, 526, 542, 556), (542, 541, 557, 558), (525, 418, 541), (559, 560, 544, 543), (561, 543, 527, 545), (544, 418, 528), (562, 545, 529, 546), (563, 546, 530, 547), (564, 547, 531, 548), (565, 548, 532, 549), (566, 549, 533, 550), (140, 139, 550, 534), (150, 149, 535, 551), (551, 536, 552, 567), (552, 537, 553, 568), (553, 538, 554, 569), (554, 539, 555, 570), (555, 540, 556, 571), (556, 542, 558, 572), (558, 557, 573, 574), (541, 418, 557), (575, 576, 560, 559), (577, 559, 543, 561), (560, 418, 544), (578, 561, 545, 562), (579, 562, 546, 563), (580, 563, 547, 564), (581, 564, 548, 565), (582, 565, 549, 566), (139, 138, 566, 550), (151, 150, 551, 567), (20, 19, 567, 552, 568), (568, 553, 569, 583), (569, 554, 570, 584), (570, 555, 571, 585), (571, 556, 572, 586), (572, 558, 574, 587), (574, 573, 588, 589), (557, 418, 573), (590, 591, 576, 575), (592, 575, 559, 577), (576, 418, 560), (593, 577, 561, 578), (594, 578, 562, 579), (595, 579, 563, 580), (596, 580, 564, 581), (334, 581, 565, 582), (138, 137, 582, 566), (19, 18, 151, 567), (21, 20, 568, 583, 597), (583, 569, 584, 598), (584, 570, 585, 599), (585, 571, 586, 600), (586, 572, 587, 601), (587, 574, 589, 602), (589, 588, 603, 604), (573, 418, 588), (605, 606, 591, 590), (607, 590, 575, 592), (591, 418, 576), (608, 592, 577, 593), (609, 593, 578, 594), (610, 594, 579, 595), (611, 595, 580, 596), (612, 596, 581, 334), (137, 136, 334, 582), (121, 22, 21, 597), (597, 583, 598, 613), (598, 584, 599, 614), (599, 585, 600, 615), (600, 586, 601, 616), (601, 587, 602, 617), (602, 589, 604, 618), (604, 603, 619, 620), (588, 418, 603), (620, 619, 606, 605), (621, 605, 590, 607), (606, 418, 591), (622, 607, 592, 608), (623, 608, 593, 609), (624, 609, 594, 610), (625, 610, 595, 611), (626, 611, 596, 612), (136, 135, 612, 334), (122, 121, 597, 613), (613, 598, 614, 627), (614, 599, 615, 628), (615, 600, 616, 629), (616, 601, 617, 630), (617, 602, 618, 631), (618, 604, 620, 632), (603, 418, 619), (632, 620, 605, 621), (619, 418, 606), (633, 621, 607, 622), (634, 622, 608, 623), (635, 623, 609, 624), (636, 624, 610, 625), (637, 625, 611, 626), (135, 134, 626, 612), (123, 122, 613, 627), (627, 614, 628, 638), (628, 615, 629, 639), (629, 616, 630, 640), (630, 617, 631, 641), (631, 618, 632, 642), (642, 632, 621, 633), (643, 633, 622, 634), (644, 634, 623, 635), (645, 635, 624, 636), (646, 636, 625, 637), (134, 133, 637, 626), (124, 123, 627, 638), (638, 628, 639, 647), (639, 629, 640, 648), (640, 630, 641, 649), (641, 631, 642, 650), (650, 642, 633, 643), (651, 643, 634, 644), (652, 644, 635, 645), (653, 645, 636, 646), (133, 132, 646, 637), (125, 124, 638, 647), (647, 639, 648, 654), (648, 640, 649, 655), (649, 641, 650, 656), (656, 650, 643, 651), (657, 651, 644, 652), (658, 652, 645, 653), (132, 131, 653, 646), (126, 125, 647, 654), (654, 648, 655, 659), (655, 649, 656, 660), (660, 656, 651, 657), (661, 657, 652, 658), (131, 130, 658, 653), (127, 126, 654, 659), (659, 655, 660, 662), (662, 660, 657, 661), (130, 129, 661, 658), (128, 127, 659, 662), (129, 128, 662, 661), (663, 664, 665, 666), (667, 668, 664, 663), (669, 663, 666, 670), (666, 665, 671, 672), (664, 673, 665), (674, 675, 668, 667), (676, 667, 663, 669), (668, 673, 664), (677, 669, 670, 678), (670, 666, 672, 679), (672, 671, 680, 681), (665, 673, 671), (682, 683, 675, 674), (684, 674, 667, 676), (675, 673, 668), (685, 676, 669, 677), (686, 677, 678, 687), (678, 670, 679, 688), (679, 672, 681, 689), (681, 680, 690, 691), (671, 673, 680), (692, 693, 683, 682), (694, 682, 674, 684), (683, 673, 675), (695, 684, 676, 685), (696, 685, 677, 686), (697, 686, 687, 698), (687, 678, 688, 699), (688, 679, 689, 700), (689, 681, 691, 701), (691, 690, 702, 703), (680, 673, 690), (704, 705, 693, 692), (706, 692, 682, 694), (693, 673, 683), (707, 694, 684, 695), (708, 695, 685, 696), (709, 696, 686, 697), (710, 697, 698, 711), (698, 687, 699, 712), (699, 688, 700, 713), (700, 689, 701, 714), (701, 691, 703, 715), (703, 702, 716, 717), (690, 673, 702), (718, 719, 705, 704), (720, 704, 692, 706), (705, 673, 693), (721, 706, 694, 707), (722, 707, 695, 708), (723, 708, 696, 709), (724, 709, 697, 710), (725, 710, 711, 726), (711, 698, 712, 727), (712, 699, 713, 728), (713, 700, 714, 729), (714, 701, 715, 730), (715, 703, 717, 731), (717, 716, 732, 733), (702, 673, 716), (734, 735, 719, 718), (736, 718, 704, 720), (719, 673, 705), (737, 720, 706, 721), (738, 721, 707, 722), (739, 722, 708, 723), (740, 723, 709, 724), (741, 724, 710, 725), (83, 82, 725, 726), (726, 711, 727, 742), (727, 712, 728, 743), (728, 713, 729, 744), (729, 714, 730, 745), (730, 715, 731, 746), (731, 717, 733, 747), (733, 732, 748, 749), (716, 673, 732), (750, 751, 735, 734), (752, 734, 718, 736), (735, 673, 719), (753, 736, 720, 737), (754, 737, 721, 738), (755, 738, 722, 739), (756, 739, 723, 740), (757, 740, 724, 741), (82, 81, 741, 725), (84, 83, 726, 742), (742, 727, 743, 758), (743, 728, 744, 759), (744, 729, 745, 760), (745, 730, 746, 761), (746, 731, 747, 762), (747, 733, 749, 763), (749, 748, 764, 765), (732, 673, 748), (766, 767, 751, 750), (768, 750, 734, 752), (751, 673, 735), (769, 752, 736, 753), (770, 753, 737, 754), (771, 754, 738, 755), (772, 755, 739, 756), (773, 756, 740, 757), (81, 80, 757, 741), (85, 84, 742, 758), (758, 743, 759, 774), (759, 744, 760, 775), (760, 745, 761, 776), (761, 746, 762, 777), (762, 747, 763, 778), (763, 749, 765, 779), (765, 764, 780, 781), (748, 673, 764), (782, 783, 767, 766), (784, 766, 750, 768), (767, 673, 751), (785, 768, 752, 769), (786, 769, 753, 770), (787, 770, 754, 771), (788, 771, 755, 772), (789, 772, 756, 773), (80, 79, 773, 757), (86, 85, 758, 774), (774, 759, 775, 790), (775, 760, 776, 791), (776, 761, 777, 792), (777, 762, 778, 793), (778, 763, 779, 794), (779, 765, 781, 795), (781, 780, 796, 797), (764, 673, 780), (798, 799, 783, 782), (800, 782, 766, 784), (783, 673, 767), (801, 784, 768, 785), (802, 785, 769, 786), (803, 786, 770, 787), (804, 787, 771, 788), (805, 788, 772, 789), (79, 78, 789, 773), (87, 86, 774, 790), (790, 775, 791, 806), (791, 776, 792, 807), (792, 777, 793, 808), (793, 778, 794, 809), (794, 779, 795, 810), (795, 781, 797, 811), (797, 796, 812, 813), (780, 673, 796), (814, 815, 799, 798), (816, 798, 782, 800), (799, 673, 783), (817, 800, 784, 801), (818, 801, 785, 802), (819, 802, 786, 803), (820, 803, 787, 804), (821, 804, 788, 805), (78, 77, 805, 789), (88, 87, 790, 806), (806, 791, 807, 822), (807, 792, 808, 823), (808, 793, 809, 824), (809, 794, 810, 825), (810, 795, 811, 826), (811, 797, 813, 827), (813, 812, 828, 829), (796, 673, 812), (830, 831, 815, 814), (832, 814, 798, 816), (815, 673, 799), (833, 816, 800, 817), (834, 817, 801, 818), (835, 818, 802, 819), (836, 819, 803, 820), (837, 820, 804, 821), (77, 76, 821, 805), (89, 88, 806, 822), (8, 7, 822, 807, 823), (823, 808, 824, 838), (824, 809, 825, 839), (825, 810, 826, 840), (826, 811, 827, 841), (827, 813, 829, 842), (829, 828, 843, 844), (812, 673, 828), (845, 846, 831, 830), (847, 830, 814, 832), (831, 673, 815), (848, 832, 816, 833), (849, 833, 817, 834), (850, 834, 818, 835), (851, 835, 819, 836), (852, 836, 820, 837), (76, 75, 837, 821), (7, 6, 89, 822), (9, 8, 823, 838, 853), (838, 824, 839, 854), (839, 825, 840, 855), (840, 826, 841, 856), (841, 827, 842, 857), (842, 829, 844, 858), (844, 843, 859, 860), (828, 673, 843), (861, 862, 846, 845), (863, 845, 830, 847), (846, 673, 831), (864, 847, 832, 848), (865, 848, 833, 849), (866, 849, 834, 850), (867, 850, 835, 851), (868, 851, 836, 852), (75, 74, 852, 837), (59, 10, 9, 853), (853, 838, 854, 869), (854, 839, 855, 870), (855, 840, 856, 871), (856, 841, 857, 872), (857, 842, 858, 873), (858, 844, 860, 874), (860, 859, 875, 876), (843, 673, 859), (876, 875, 862, 861), (877, 861, 845, 863), (862, 673, 846), (878, 863, 847, 864), (879, 864, 848, 865), (880, 865, 849, 866), (881, 866, 850, 867), (882, 867, 851, 868), (74, 73, 868, 852), (60, 59, 853, 869), (869, 854, 870, 883), (870, 855, 871, 884), (871, 856, 872, 885), (872, 857, 873, 886), (873, 858, 874, 887), (874, 860, 876, 888), (859, 673, 875), (888, 876, 861, 877), (875, 673, 862), (889, 877, 863, 878), (890, 878, 864, 879), (891, 879, 865, 880), (892, 880, 866, 881), (893, 881, 867, 882), (73, 72, 882, 868), (61, 60, 869, 883), (883, 870, 884, 894), (884, 871, 885, 895), (885, 872, 886, 896), (886, 873, 887, 897), (887, 874, 888, 898), (898, 888, 877, 889), (899, 889, 878, 890), (900, 890, 879, 891), (901, 891, 880, 892), (902, 892, 881, 893), (72, 71, 893, 882), (62, 61, 883, 894), (894, 884, 895, 903), (895, 885, 896, 904), (896, 886, 897, 905), (897, 887, 898, 906), (906, 898, 889, 899), (907, 899, 890, 900), (908, 900, 891, 901), (909, 901, 892, 902), (71, 70, 902, 893), (63, 62, 894, 903), (903, 895, 904, 910), (904, 896, 905, 911), (905, 897, 906, 912), (912, 906, 899, 907), (913, 907, 900, 908), (914, 908, 901, 909), (70, 69, 909, 902), (64, 63, 903, 910), (910, 904, 911, 915), (911, 905, 912, 916), (916, 912, 907, 913), (917, 913, 908, 914), (69, 68, 914, 909), (65, 64, 910, 915), (915, 911, 916, 407), (407, 916, 913, 917), (68, 67, 917, 914), (66, 65, 915, 407), (67, 66, 407, 917), (918, 919, 920, 921), (922, 923, 919, 918), (924, 918, 921, 925), (921, 920, 926), (919, 927, 928, 920), (929, 930, 923, 922), (931, 922, 918, 924), (923, 932, 927, 919), (933, 924, 925, 934), (925, 921, 926), (920, 928, 926), (927, 935, 936, 928), (937, 938, 930, 929), (939, 929, 922, 931), (930, 940, 932, 923), (941, 931, 924, 933), (932, 942, 935, 927), (943, 933, 934, 944), (934, 925, 926), (928, 936, 926), (935, 945, 946, 936), (947, 948, 938, 937), (949, 937, 929, 939), (938, 950, 940, 930), (951, 939, 931, 941), (940, 952, 942, 932), (953, 941, 933, 943), (942, 954, 945, 935), (955, 943, 944, 956), (944, 934, 926), (936, 946, 926), (945, 957, 958, 946), (959, 960, 948, 947), (961, 947, 937, 949), (948, 962, 950, 938), (963, 949, 939, 951), (950, 964, 952, 940), (965, 951, 941, 953), (952, 966, 954, 942), (967, 953, 943, 955), (954, 968, 957, 945), (969, 955, 956, 970), (956, 944, 926), (946, 958, 926), (957, 971, 972, 958), (973, 974, 960, 959), (975, 959, 947, 961), (960, 976, 962, 948), (977, 961, 949, 963), (962, 978, 964, 950), (979, 963, 951, 965), (964, 980, 966, 952), (981, 965, 953, 967), (966, 982, 968, 954), (983, 967, 955, 969), (968, 984, 971, 957), (985, 969, 970, 986), (970, 956, 926), (958, 972, 926), (971, 987, 988, 972), (97, 96, 974, 973), (989, 973, 959, 975), (974, 990, 976, 960), (991, 975, 961, 977), (976, 992, 978, 962), (993, 977, 963, 979), (978, 994, 980, 964), (995, 979, 965, 981), (980, 996, 982, 966), (997, 981, 967, 983), (982, 998, 984, 968), (999, 983, 969, 985), (984, 1000, 987, 971), (1001, 985, 986, 1002), (986, 970, 926), (972, 988, 926), (987, 1003, 1004, 988), (98, 97, 973, 989), (96, 95, 990, 974), (1005, 989, 975, 991), (990, 1006, 992, 976), (1007, 991, 977, 993), (992, 1008, 994, 978), (1009, 993, 979, 995), (994, 1010, 996, 980), (1011, 995, 981, 997), (996, 1012, 998, 982), (1013, 997, 983, 999), (998, 1014, 1000, 984), (1015, 999, 985, 1001), (1000, 1016, 1003, 987), (1017, 1001, 1002, 1018), (1002, 986, 926), (988, 1004, 926), (1003, 1019, 1020, 1004), (99, 98, 989, 1005), (95, 94, 1006, 990), (1021, 1005, 991, 1007), (1006, 1022, 1008, 992), (1023, 1007, 993, 1009), (1008, 1024, 1010, 994), (1025, 1009, 995, 1011), (1010, 1026, 1012, 996), (1027, 1011, 997, 1013), (1012, 1028, 1014, 998), (1029, 1013, 999, 1015), (1014, 1030, 1016, 1000), (1031, 1015, 1001, 1017), (1016, 1032, 1019, 1003), (1033, 1017, 1018, 1034), (1018, 1002, 926), (1004, 1020, 926), (1019, 1035, 1036, 1020), (100, 99, 1005, 1021), (94, 93, 1022, 1006), (1037, 1021, 1007, 1023), (1022, 1038, 1024, 1008), (1039, 1023, 1009, 1025), (1024, 1040, 1026, 1010), (1041, 1025, 1011, 1027), (1026, 1042, 1028, 1012), (1043, 1027, 1013, 1029), (1028, 1044, 1030, 1014), (1045, 1029, 1015, 1031), (1030, 1046, 1032, 1016), (1047, 1031, 1017, 1033), (1032, 1048, 1035, 1019), (1049, 1033, 1034, 1050), (1034, 1018, 926), (1020, 1036, 926), (1035, 1051, 1052, 1036), (101, 100, 1021, 1037), (93, 92, 1038, 1022), (1053, 1037, 1023, 1039), (1038, 1054, 1040, 1024), (1055, 1039, 1025, 1041), (1040, 1056, 1042, 1026), (1057, 1041, 1027, 1043), (1042, 1058, 1044, 1028), (1059, 1043, 1029, 1045), (1044, 1060, 1046, 1030), (1061, 1045, 1031, 1047), (1046, 1062, 1048, 1032), (1063, 1047, 1033, 1049), (1048, 1064, 1051, 1035), (1065, 1049, 1050, 1066), (1050, 1034, 926), (1036, 1052, 926), (1051, 1067, 1068, 1052), (102, 101, 1037, 1053), (92, 91, 1054, 1038), (1069, 1053, 1039, 1055), (1054, 1070, 1056, 1040), (1071, 1055, 1041, 1057), (1056, 1072, 1058, 1042), (1073, 1057, 1043, 1059), (1058, 1074, 1060, 1044), (1075, 1059, 1045, 1061), (1060, 1076, 1062, 1046), (1077, 1061, 1047, 1063), (1062, 1078, 1064, 1048), (1079, 1063, 1049, 1065), (1064, 1080, 1067, 1051), (1081, 1065, 1066, 1082), (1066, 1050, 926), (1052, 1068, 926), (1067, 1083, 1084, 1068), (103, 102, 1053, 1069), (91, 90, 1070, 1054), (1085, 1069, 1055, 1071), (26, 25, 1072, 1056, 1070), (1086, 1071, 1057, 1073), (1072, 1087, 1074, 1058), (1088, 1073, 1059, 1075), (1074, 1089, 1076, 1060), (1090, 1075, 1061, 1077), (1076, 1091, 1078, 1062), (1092, 1077, 1063, 1079), (1078, 1093, 1080, 1064), (1094, 1079, 1065, 1081), (1080, 1095, 1083, 1067), (1096, 1081, 1082, 1097), (1082, 1066, 926), (1068, 1084, 926), (1083, 1098, 1099, 1084), (104, 103, 1069, 1085), (90, 27, 26, 1070), (852, 1085, 1071, 1086), (25, 24, 1100, 1087, 1072), (1101, 1086, 1073, 1088), (1087, 1102, 1089, 1074), (1103, 1088, 1075, 1090), (1089, 1104, 1091, 1076), (1105, 1090, 1077, 1092), (1091, 1106, 1093, 1078), (1107, 1092, 1079, 1094), (1093, 1108, 1095, 1080), (1109, 1094, 1081, 1096), (1095, 1110, 1098, 1083), (1111, 1096, 1097, 1112), (1097, 1082, 926), (1084, 1099, 926), (1098, 1113, 1114, 1099), (105, 104, 1085, 852), (1115, 852, 1086, 1101), (1100, 1116, 1102, 1087), (24, 23, 120, 1100), (1117, 1101, 1088, 1103), (1102, 1118, 1104, 1089), (1119, 1103, 1090, 1105), (1104, 1120, 1106, 1091), (1121, 1105, 1092, 1107), (1106, 1122, 1108, 1093), (1123, 1107, 1094, 1109), (1108, 1124, 1110, 1095), (1125, 1109, 1096, 1111), (1110, 1126, 1113, 1098), (1127, 1111, 1112, 1128), (1112, 1097, 926), (1099, 1114, 926), (1113, 1129, 1130, 1114), (106, 105, 852, 1115), (1131, 1115, 1101, 1117), (120, 119, 1116, 1100), (1116, 1132, 1118, 1102), (1133, 1117, 1103, 1119), (1118, 1134, 1120, 1104), (1135, 1119, 1105, 1121), (1120, 1136, 1122, 1106), (1137, 1121, 1107, 1123), (1122, 1138, 1124, 1108), (1139, 1123, 1109, 1125), (1124, 1140, 1126, 1110), (1141, 1125, 1111, 1127), (1126, 1142, 1129, 1113), (1129, 1127, 1128, 1130), (1128, 1112, 926), (1114, 1130, 926), (107, 106, 1115, 1131), (1143, 1131, 1117, 1133), (119, 118, 1132, 1116), (1132, 1144, 1134, 1118), (1145, 1133, 1119, 1135), (1134, 1146, 1136, 1120), (1147, 1135, 1121, 1137), (1136, 1148, 1138, 1122), (1149, 1137, 1123, 1139), (1138, 1150, 1140, 1124), (1151, 1139, 1125, 1141), (1140, 1152, 1142, 1126), (1142, 1141, 1127, 1129), (1130, 1128, 926), (108, 107, 1131, 1143), (1153, 1143, 1133, 1145), (118, 117, 1144, 1132), (1144, 1154, 1146, 1134), (1155, 1145, 1135, 1147), (1146, 1156, 1148, 1136), (1157, 1147, 1137, 1149), (1148, 1158, 1150, 1138), (1159, 1149, 1139, 1151), (1150, 1160, 1152, 1140), (1152, 1151, 1141, 1142), (109, 108, 1143, 1153), (1161, 1153, 1145, 1155), (117, 116, 1154, 1144), (1154, 1162, 1156, 1146), (1163, 1155, 1147, 1157), (1156, 1164, 1158, 1148), (1165, 1157, 1149, 1159), (1158, 1166, 1160, 1150), (1160, 1159, 1151, 1152), (110, 109, 1153, 1161), (1167, 1161, 1155, 1163), (116, 115, 1162, 1154), (1162, 1168, 1164, 1156), (1169, 1163, 1157, 1165), (1164, 1170, 1166, 1158), (1166, 1165, 1159, 1160), (111, 110, 1161, 1167), (1171, 1167, 1163, 1169), (115, 114, 1168, 1162), (1168, 662, 1170, 1164), (1170, 1169, 1165, 1166), (112, 111, 1167, 1171), (662, 1171, 1169, 1170), (114, 113, 662, 1168), (113, 112, 1171, 662)])
me_cube.materials.append(mat_material)
me_cube.use_remesh_preserve_volume = False
me_cube.use_remesh_preserve_attributes = False
me_cube.use_mirror_vertex_groups = False
me_cube.update()

# ---- objects
ob_sphere = bpy.data.objects.new('Sphere', me_sphere)
ob_cube = bpy.data.objects.new('Cube', me_cube)

# ---- transforms, parenting, visibility, modifiers, constraints
ob_sphere.location = (0.0, 0.0, 0.0)
ob_sphere.lineart.crease_threshold = 0.0
_m = ob_sphere.modifiers.new('Mirror', 'MIRROR')
_m.use_axis = (True, True, False)
ob_cube.location = (0.0, 0.0, 0.0)
ob_cube.lock_rotations_4d = False
ob_cube.empty_display_type = 'ARROWS'
ob_cube.lineart.crease_threshold = 0.0

# ---- collection membership
col_collection_1.objects.link(ob_sphere)
col_collection_1.objects.link(ob_cube)

# ---- scene / render settings (as saved in the file)
scene.frame_start = 1; scene.frame_end = 250; scene.frame_set(1)
scene.render.engine = 'BLENDER_EEVEE_NEXT'
scene.render.resolution_percentage = 50
scene.render.dither_intensity = 0.0
scene.cycles.use_denoising = False
scene.cycles.samples = 128
scene.cycles.sampling_pattern = 'TABULATED_SOBOL'
scene.cycles.light_sampling_threshold = 0.0
scene.cycles.use_adaptive_sampling = False
scene.cycles.use_light_tree = False
scene.cycles.blur_glossy = 0.0
scene.cycles.sample_clamp_indirect = 0.0
scene.view_settings.view_transform = 'Standard'
bpy.context.view_layer.update()

# ---- added for rendering (the .blend has no active camera and no usable light): camera, sun
cam_auto = bpy.data.cameras.new('AutoCamera')
cam_auto.lens = 50.0
cam_auto.sensor_width = 36.0
cam_auto.clip_end = 1000.0
ob_auto_camera = bpy.data.objects.new('AutoCamera', cam_auto)
scene.collection.objects.link(ob_auto_camera)
ob_auto_camera.location = (2.96217, -3.5546, 2.61973)
ob_auto_camera.rotation_euler = (1.09748, -7.21219e-08, 0.694738)
scene.camera = ob_auto_camera
light_auto_sun = bpy.data.lights.new('AutoSun', 'SUN')
light_auto_sun.energy = 3.0
light_auto_sun.angle = 0.0523599
ob_auto_sun = bpy.data.objects.new('AutoSun', light_auto_sun)
scene.collection.objects.link(ob_auto_sun)
ob_auto_sun.rotation_euler = (0.872665, 0.174533, 0.523599)
bpy.context.view_layer.update()
